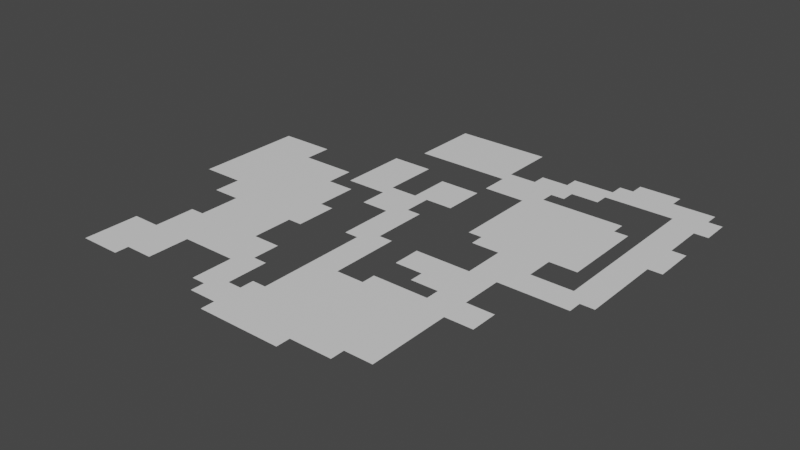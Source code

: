 # Source: Level2.blend  (saved by Blender 3.5.10; exported with 4.5.12 LTS)
import bpy
from mathutils import Matrix  # noqa: F401  (used for matrix-valued properties, if any)

bpy.ops.wm.read_factory_settings(use_empty=True)
scene = bpy.context.scene
scene.name = 'Scene'

# ---- collections
col_collection = bpy.data.collections.new('Collection'); scene.collection.children.link(col_collection)

# ---- materials (node trees are filled in below, after node groups)
mat_basic = bpy.data.materials.new('Basic')
mat_basic.use_transparent_shadow = False
mat_keep = bpy.data.materials.new('Keep')
mat_keep.use_transparent_shadow = False
mat_remove = bpy.data.materials.new('Remove')
mat_remove.use_transparent_shadow = False
mat_start = bpy.data.materials.new('Start')
mat_start.use_transparent_shadow = False
mat_end = bpy.data.materials.new('End')
mat_end.use_transparent_shadow = False

# ---- material node trees
mat_basic.use_nodes = True; mat_basic.node_tree.nodes.clear()
_N = mat_basic.node_tree.nodes; _L = mat_basic.node_tree.links
n0 = _N.new('ShaderNodeBsdfPrincipled'); n0.name = 'Principled BSDF'; n0.location = (10, 300)
n0.distribution = 'GGX'
n0.subsurface_method = 'RANDOM_WALK_SKIN'
n0.inputs[3].default_value = 1.45
n0.inputs[27].default_value = (0.0, 0.0, 0.0, 1.0)
n0.inputs[28].default_value = 1.0
n1 = _N.new('ShaderNodeOutputMaterial'); n1.name = 'Material Output'; n1.location = (300, 300)
_L.new(n0.outputs[0], n1.inputs[0])
n1.is_active_output = True
mat_keep.use_nodes = True; mat_keep.node_tree.nodes.clear()
_N = mat_keep.node_tree.nodes; _L = mat_keep.node_tree.links
n0 = _N.new('ShaderNodeBsdfPrincipled'); n0.name = 'Principled BSDF'; n0.location = (10, 300)
n0.distribution = 'GGX'
n0.subsurface_method = 'RANDOM_WALK_SKIN'
n0.inputs[0].default_value = (0.004895, 0.8, 0.04972, 1.0)
n0.inputs[3].default_value = 1.45
n0.inputs[27].default_value = (0.0, 0.0, 0.0, 1.0)
n0.inputs[28].default_value = 1.0
n1 = _N.new('ShaderNodeOutputMaterial'); n1.name = 'Material Output'; n1.location = (300, 300)
_L.new(n0.outputs[0], n1.inputs[0])
n1.is_active_output = True
mat_remove.use_nodes = True; mat_remove.node_tree.nodes.clear()
_N = mat_remove.node_tree.nodes; _L = mat_remove.node_tree.links
n0 = _N.new('ShaderNodeBsdfPrincipled'); n0.name = 'Principled BSDF'; n0.location = (10, 300)
n0.distribution = 'GGX'
n0.subsurface_method = 'RANDOM_WALK_SKIN'
n0.inputs[0].default_value = (0.8, 0.007689, 0.01312, 1.0)
n0.inputs[3].default_value = 1.45
n0.inputs[27].default_value = (0.0, 0.0, 0.0, 1.0)
n0.inputs[28].default_value = 1.0
n1 = _N.new('ShaderNodeOutputMaterial'); n1.name = 'Material Output'; n1.location = (300, 300)
_L.new(n0.outputs[0], n1.inputs[0])
n1.is_active_output = True
mat_start.use_nodes = True; mat_start.node_tree.nodes.clear()
_N = mat_start.node_tree.nodes; _L = mat_start.node_tree.links
n0 = _N.new('ShaderNodeBsdfPrincipled'); n0.name = 'Principled BSDF'; n0.location = (10, 300)
n0.distribution = 'GGX'
n0.subsurface_method = 'RANDOM_WALK_SKIN'
n0.inputs[0].default_value = (0.7707, 0.01095, 0.8, 1.0)
n0.inputs[3].default_value = 1.45
n0.inputs[27].default_value = (0.0, 0.0, 0.0, 1.0)
n0.inputs[28].default_value = 1.0
n1 = _N.new('ShaderNodeOutputMaterial'); n1.name = 'Material Output'; n1.location = (300, 300)
_L.new(n0.outputs[0], n1.inputs[0])
n1.is_active_output = True
mat_end.use_nodes = True; mat_end.node_tree.nodes.clear()
_N = mat_end.node_tree.nodes; _L = mat_end.node_tree.links
n0 = _N.new('ShaderNodeBsdfPrincipled'); n0.name = 'Principled BSDF'; n0.location = (10, 300)
n0.distribution = 'GGX'
n0.subsurface_method = 'RANDOM_WALK_SKIN'
n0.inputs[0].default_value = (0.8, 0.678, 0.01439, 1.0)
n0.inputs[3].default_value = 1.45
n0.inputs[27].default_value = (0.0, 0.0, 0.0, 1.0)
n0.inputs[28].default_value = 1.0
n1 = _N.new('ShaderNodeOutputMaterial'); n1.name = 'Material Output'; n1.location = (300, 300)
_L.new(n0.outputs[0], n1.inputs[0])
n1.is_active_output = True

# ---- world
world_world = bpy.data.worlds.new('World'); scene.world = world_world
world_world.use_nodes = True; world_world.node_tree.nodes.clear()
_N = world_world.node_tree.nodes; _L = world_world.node_tree.links
n0 = _N.new('ShaderNodeOutputWorld'); n0.name = 'World Output'; n0.location = (300, 300)
n1 = _N.new('ShaderNodeBackground'); n1.name = 'Background'; n1.location = (10, 300)
n1.inputs[0].default_value = (0.05088, 0.05088, 0.05088, 1.0)
_L.new(n1.outputs[0], n0.inputs[0])
n0.is_active_output = True
world_world.color = (0.05088, 0.05088, 0.05088)
world_world.use_sun_shadow = False
world_world.sun_shadow_jitter_overblur = 0.0

# ---- meshes
me_plane = bpy.data.meshes.new('Plane')
me_plane.from_pydata([(-1.0, 0.4375, 0.0), (-1.0, 0.375, 0.0), (-1.0, 0.3125, 0.0), (-1.0, 0.25, 0.0), (-1.0, 0.1875, 0.0), (-1.0, 0.125, 0.0), (-1.0, 0.0625, 0.0), (-1.0, 0.0, 0.0), (-1.0, -0.0625, 0.0), (1.0, 0.375, 0.0), (1.0, 0.4375, 0.0), (1.0, 0.5, 0.0), (1.0, 0.5625, 0.0), (1.0, 0.75, 0.0), (1.0, 0.8125, 0.0), (1.0, 0.875, 0.0), (0.75, 1.0, 0.0), (0.6875, 1.0, 0.0), (0.625, 1.0, 0.0), (0.5625, 1.0, 0.0), (0.0625, 1.0, 0.0), (0.0, 1.0, 0.0), (-0.0625, 1.0, 0.0), (-0.125, 1.0, 0.0), (-0.1875, 1.0, 0.0), (-0.25, 1.0, 0.0), (-0.3125, 1.0, 0.0), (-0.375, 1.0, 0.0), (-0.125, -0.875, 0.0), (-0.0625, -0.875, 0.0), (2.98e-08, -0.875, 0.0), (0.0625, -0.875, 0.0), (0.125, -0.875, 0.0), (0.1875, -0.875, 0.0), (0.25, -0.875, 0.0), (-0.875, -0.8125, 0.0), (-0.8125, -0.8125, 0.0), (-0.75, -0.8125, 0.0), (-0.6875, -0.8125, 0.0), (-0.25, -0.8125, 0.0), (-0.1875, -0.8125, 0.0), (-0.125, -0.8125, 0.0), (-0.0625, -0.8125, 0.0), (-2.98e-08, -0.8125, 0.0), (0.0625, -0.8125, 0.0), (0.125, -0.8125, 0.0), (0.1875, -0.8125, 0.0), (0.25, -0.8125, 0.0), (0.3125, -0.8125, 0.0), (0.375, -0.8125, 0.0), (0.4375, -0.8125, 0.0), (-0.875, -0.75, 0.0), (-0.8125, -0.75, 0.0), (-0.75, -0.75, 0.0), (-0.6875, -0.75, 0.0), (-0.625, -0.75, 0.0), (-0.5625, -0.75, 0.0), (-0.3125, -0.75, 0.0), (-0.25, -0.75, 0.0), (-0.1875, -0.75, 0.0), (-0.125, -0.75, 0.0), (-0.0625, -0.75, 0.0), (0.0, -0.75, 0.0), (0.0625, -0.75, 0.0), (0.125, -0.75, 0.0), (0.1875, -0.75, 0.0), (0.25, -0.75, 0.0), (0.3125, -0.75, 0.0), (0.375, -0.75, 0.0), (0.4375, -0.75, 0.0), (0.5, -0.75, 0.0), (0.5625, -0.75, 0.0), (-0.875, -0.6875, 0.0), (-0.8125, -0.6875, 0.0), (-0.75, -0.6875, 0.0), (-0.6875, -0.6875, 0.0), (-0.625, -0.6875, 0.0), (-0.5625, -0.6875, 0.0), (-0.3125, -0.6875, 0.0), (-0.25, -0.6875, 0.0), (-0.1875, -0.6875, 0.0), (-0.125, -0.6875, 0.0), (-0.0625, -0.6875, 0.0), (2.98e-08, -0.6875, 0.0), (0.0625, -0.6875, 0.0), (0.125, -0.6875, 0.0), (0.1875, -0.6875, 0.0), (0.25, -0.6875, 0.0), (0.3125, -0.6875, 0.0), (0.375, -0.6875, 0.0), (0.4375, -0.6875, 0.0), (0.5, -0.6875, 0.0), (0.5625, -0.6875, 0.0), (-0.875, -0.625, 0.0), (-0.8125, -0.625, 0.0), (-0.75, -0.625, 0.0), (-0.6875, -0.625, 0.0), (-0.625, -0.625, 0.0), (-0.5625, -0.625, 0.0), (-0.3125, -0.625, 0.0), (-0.25, -0.625, 0.0), (-0.1875, -0.625, 0.0), (-0.125, -0.625, 0.0), (-0.0625, -0.625, 0.0), (0.0, -0.625, 0.0), (0.0625, -0.625, 0.0), (0.125, -0.625, 0.0), (0.1875, -0.625, 0.0), (0.25, -0.625, 0.0), (0.3125, -0.625, 0.0), (0.375, -0.625, 0.0), (0.4375, -0.625, 0.0), (0.5, -0.625, 0.0), (0.5625, -0.625, 0.0), (-0.875, -0.5625, 0.0), (-0.8125, -0.5625, 0.0), (-0.75, -0.5625, 0.0), (-0.6875, -0.5625, 0.0), (-0.625, -0.5625, 0.0), (-0.5625, -0.5625, 0.0), (-0.5, -0.5625, 0.0), (-0.4375, -0.5625, 0.0), (-0.375, -0.5625, 0.0), (-0.3125, -0.5625, 0.0), (-0.25, -0.5625, 0.0), (-0.1875, -0.5625, 0.0), (-0.0625, -0.5625, 0.0), (0.0, -0.5625, 0.0), (0.0625, -0.5625, 0.0), (0.125, -0.5625, 0.0), (0.1875, -0.5625, 0.0), (0.25, -0.5625, 0.0), (0.3125, -0.5625, 0.0), (0.375, -0.5625, 0.0), (0.4375, -0.5625, 0.0), (0.5, -0.5625, 0.0), (0.5625, -0.5625, 0.0), (-0.75, -0.5, 0.0), (-0.6875, -0.5, 0.0), (-0.625, -0.5, 0.0), (-0.5625, -0.5, 0.0), (-0.5, -0.5, 0.0), (-0.4375, -0.5, 0.0), (-0.375, -0.5, 0.0), (-0.3125, -0.5, 0.0), (-0.25, -0.5, 0.0), (-0.1875, -0.5, 0.0), (-0.0625, -0.5, 0.0), (2.98e-08, -0.5, 0.0), (0.0625, -0.5, 0.0), (0.125, -0.5, 0.0), (0.1875, -0.5, 0.0), (0.25, -0.5, 0.0), (0.3125, -0.5, 0.0), (0.375, -0.5, 0.0), (0.4375, -0.5, 0.0), (0.5, -0.5, 0.0), (0.5625, -0.5, 0.0), (-0.75, -0.4375, 0.0), (-0.6875, -0.4375, 0.0), (-0.625, -0.4375, 0.0), (-0.5625, -0.4375, 0.0), (-0.5, -0.4375, 0.0), (-0.4375, -0.4375, 0.0), (-0.375, -0.4375, 0.0), (-0.3125, -0.4375, 0.0), (-0.25, -0.4375, 0.0), (-0.0625, -0.4375, 0.0), (0.0, -0.4375, 0.0), (0.0625, -0.4375, 0.0), (0.125, -0.4375, 0.0), (0.1875, -0.4375, 0.0), (0.25, -0.4375, 0.0), (0.3125, -0.4375, 0.0), (0.375, -0.4375, 0.0), (0.4375, -0.4375, 0.0), (0.5, -0.4375, 0.0), (0.5625, -0.4375, 0.0), (-0.75, -0.375, 0.0), (-0.6875, -0.375, 0.0), (-0.625, -0.375, 0.0), (-0.5625, -0.375, 0.0), (-0.5, -0.375, 0.0), (-0.4375, -0.375, 0.0), (-0.375, -0.375, 0.0), (-0.3125, -0.375, 0.0), (-0.25, -0.375, 0.0), (-0.0625, -0.375, 0.0), (0.0, -0.375, 0.0), (0.0625, -0.375, 0.0), (0.125, -0.375, 0.0), (0.1875, -0.375, 0.0), (0.25, -0.375, 0.0), (0.3125, -0.375, 0.0), (0.375, -0.375, 0.0), (0.4375, -0.375, 0.0), (0.5, -0.375, 0.0), (0.5625, -0.375, 0.0), (0.625, -0.375, 0.0), (0.6875, -0.375, 0.0), (-0.6875, -0.3125, 0.0), (-0.625, -0.3125, 0.0), (-0.5625, -0.3125, 0.0), (-0.5, -0.3125, 0.0), (-0.4375, -0.3125, 0.0), (-0.375, -0.3125, 0.0), (-0.0625, -0.3125, 0.0), (0.0, -0.3125, 0.0), (0.0625, -0.3125, 0.0), (0.1875, -0.3125, 0.0), (0.25, -0.3125, 0.0), (0.3125, -0.3125, 0.0), (0.375, -0.3125, 0.0), (0.4375, -0.3125, 0.0), (0.5, -0.3125, 0.0), (0.5625, -0.3125, 0.0), (0.625, -0.3125, 0.0), (0.6875, -0.3125, 0.0), (-0.6875, -0.25, 0.0), (-0.625, -0.25, 0.0), (-0.5625, -0.25, 0.0), (-0.5, -0.25, 0.0), (-0.4375, -0.25, 0.0), (-0.375, -0.25, 0.0), (-0.0625, -0.25, 0.0), (0.0, -0.25, 0.0), (0.0625, -0.25, 0.0), (0.3125, -0.25, 0.0), (0.375, -0.25, 0.0), (0.4375, -0.25, 0.0), (0.5, -0.25, 0.0), (0.5625, -0.25, 0.0), (0.625, -0.25, 0.0), (0.6875, -0.25, 0.0), (-0.8125, -0.1875, 0.0), (-0.75, -0.1875, 0.0), (-0.6875, -0.1875, 0.0), (-0.625, -0.1875, 0.0), (-0.5625, -0.1875, 0.0), (-0.5, -0.1875, 0.0), (-0.4375, -0.1875, 0.0), (-0.375, -0.1875, 0.0), (-0.3125, -0.1875, 0.0), (-0.0625, -0.1875, 0.0), (1.49e-08, -0.1875, 0.0), (0.0625, -0.1875, 0.0), (0.1875, -0.1875, 0.0), (0.25, -0.1875, 0.0), (0.3125, -0.1875, 0.0), (0.375, -0.1875, 0.0), (0.4375, -0.1875, 0.0), (0.5, -0.1875, 0.0), (0.5625, -0.1875, 0.0), (-0.8125, -0.125, 0.0), (-0.75, -0.125, 0.0), (-0.6875, -0.125, 0.0), (-0.625, -0.125, 0.0), (-0.5625, -0.125, 0.0), (-0.5, -0.125, 0.0), (-0.4375, -0.125, 0.0), (-0.375, -0.125, 0.0), (-0.3125, -0.125, 0.0), (-0.125, -0.125, 0.0), (-0.0625, -0.125, 0.0), (0.0, -0.125, 0.0), (0.0625, -0.125, 0.0), (0.1875, -0.125, 0.0), (0.25, -0.125, 0.0), (0.3125, -0.125, 0.0), (0.375, -0.125, 0.0), (0.4375, -0.125, 0.0), (0.5, -0.125, 0.0), (0.5625, -0.125, 0.0), (-0.9375, -0.0625, 0.0), (-0.875, -0.0625, 0.0), (-0.8125, -0.0625, 0.0), (-0.75, -0.0625, 0.0), (-0.6875, -0.0625, 0.0), (-0.625, -0.0625, 0.0), (-0.5625, -0.0625, 0.0), (-0.5, -0.0625, 0.0), (-0.4375, -0.0625, 0.0), (-0.375, -0.0625, 0.0), (-0.3125, -0.0625, 0.0), (-0.125, -0.0625, 0.0), (-0.0625, -0.0625, 0.0), (0.0, -0.0625, 0.0), (0.0625, -0.0625, 0.0), (0.1875, -0.0625, 0.0), (0.25, -0.0625, 0.0), (0.3125, -0.0625, 0.0), (0.375, -0.0625, 0.0), (0.4375, -0.0625, 0.0), (0.5, -0.0625, 0.0), (0.5625, -0.0625, 0.0), (0.625, -0.0625, 0.0), (0.6875, -0.0625, 0.0), (0.75, -0.0625, 0.0), (0.8125, -0.0625, 0.0), (0.875, -0.0625, 0.0), (-0.9375, -2.98e-08, 0.0), (-0.875, 2.98e-08, 0.0), (-0.8125, 7.451e-09, 0.0), (-0.75, -1.49e-08, 0.0), (-0.6875, -1.49e-08, 0.0), (-0.625, 7.451e-09, 0.0), (-0.5625, -1.49e-08, 0.0), (-0.5, -1.49e-08, 0.0), (-0.4375, 2.98e-08, 0.0), (-0.375, -1.49e-08, 0.0), (-0.3125, -1.49e-08, 0.0), (-0.125, -1.49e-08, 0.0), (-0.0625, 2.98e-08, 0.0), (2.98e-08, -2.98e-08, 0.0), (0.4375, -2.98e-08, 0.0), (0.5, -2.98e-08, 0.0), (0.5625, 0.0, 0.0), (0.625, -2.98e-08, 0.0), (0.6875, -2.98e-08, 0.0), (0.75, -2.98e-08, 0.0), (0.8125, 0.0, 0.0), (0.875, -2.98e-08, 0.0), (0.9375, 0.0, 0.0), (-0.9375, 0.0625, 0.0), (-0.875, 0.0625, 0.0), (-0.8125, 0.0625, 0.0), (-0.75, 0.0625, 0.0), (-0.6875, 0.0625, 0.0), (-0.625, 0.0625, 0.0), (-0.5625, 0.0625, 0.0), (-0.5, 0.0625, 0.0), (-0.4375, 0.0625, 0.0), (-0.375, 0.0625, 0.0), (-0.125, 0.0625, 0.0), (-0.0625, 0.0625, 0.0), (0.0, 0.0625, 0.0), (0.4375, 0.0625, 0.0), (0.5, 0.0625, 0.0), (0.5625, 0.0625, 0.0), (0.625, 0.0625, 0.0), (0.6875, 0.0625, 0.0), (0.75, 0.0625, 0.0), (0.8125, 0.0625, 0.0), (0.875, 0.0625, 0.0), (0.9375, 0.0625, 0.0), (-0.9375, 0.125, 0.0), (-0.875, 0.125, 0.0), (-0.8125, 0.125, 0.0), (-0.75, 0.125, 0.0), (-0.6875, 0.125, 0.0), (-0.625, 0.125, 0.0), (-0.5625, 0.125, 0.0), (-0.5, 0.125, 0.0), (-0.4375, 0.125, 0.0), (-0.375, 0.125, 0.0), (-0.25, 0.125, 0.0), (-0.1875, 0.125, 0.0), (-0.125, 0.125, 0.0), (-0.0625, 0.125, 0.0), (0.0, 0.125, 0.0), (0.3125, 0.125, 0.0), (0.375, 0.125, 0.0), (0.4375, 0.125, 0.0), (0.5, 0.125, 0.0), (0.5625, 0.125, 0.0), (0.625, 0.125, 0.0), (0.8125, 0.125, 0.0), (0.875, 0.125, 0.0), (0.9375, 0.125, 0.0), (-0.9375, 0.1875, 0.0), (-0.875, 0.1875, 0.0), (-0.8125, 0.1875, 0.0), (-0.75, 0.1875, 0.0), (-0.6875, 0.1875, 0.0), (-0.625, 0.1875, 0.0), (-0.5625, 0.1875, 0.0), (-0.5, 0.1875, 0.0), (-0.4375, 0.1875, 0.0), (-0.375, 0.1875, 0.0), (-0.25, 0.1875, 0.0), (-0.1875, 0.1875, 0.0), (-0.125, 0.1875, 0.0), (-0.0625, 0.1875, 0.0), (-2.98e-08, 0.1875, 0.0), (0.25, 0.1875, 0.0), (0.3125, 0.1875, 0.0), (0.375, 0.1875, 0.0), (0.4375, 0.1875, 0.0), (0.5, 0.1875, 0.0), (0.5625, 0.1875, 0.0), (0.625, 0.1875, 0.0), (0.6875, 0.1875, 0.0), (0.75, 0.1875, 0.0), (0.8125, 0.1875, 0.0), (0.875, 0.1875, 0.0), (0.9375, 0.1875, 0.0), (-0.9375, 0.25, 0.0), (-0.875, 0.25, 0.0), (-0.8125, 0.25, 0.0), (-0.75, 0.25, 0.0), (-0.6875, 0.25, 0.0), (-0.625, 0.25, 0.0), (-0.5625, 0.25, 0.0), (-0.5, 0.25, 0.0), (-0.4375, 0.25, 0.0), (-0.375, 0.25, 0.0), (-0.3125, 0.25, 0.0), (-0.25, 0.25, 0.0), (-0.1875, 0.25, 0.0), (-0.125, 0.25, 0.0), (-0.0625, 0.25, 0.0), (0.25, 0.25, 0.0), (0.3125, 0.25, 0.0), (0.375, 0.25, 0.0), (0.4375, 0.25, 0.0), (0.5, 0.25, 0.0), (0.5625, 0.25, 0.0), (0.625, 0.25, 0.0), (0.6875, 0.25, 0.0), (0.75, 0.25, 0.0), (0.8125, 0.25, 0.0), (0.875, 0.25, 0.0), (0.9375, 0.25, 0.0), (-0.9375, 0.3125, 0.0), (-0.875, 0.3125, 0.0), (-0.8125, 0.3125, 0.0), (-0.75, 0.3125, 0.0), (-0.6875, 0.3125, 0.0), (-0.625, 0.3125, 0.0), (-0.5625, 0.3125, 0.0), (-0.5, 0.3125, 0.0), (-0.4375, 0.3125, 0.0), (-0.375, 0.3125, 0.0), (-0.3125, 0.3125, 0.0), (-0.25, 0.3125, 0.0), (-0.1875, 0.3125, 0.0), (-0.125, 0.3125, 0.0), (-0.0625, 0.3125, 0.0), (0.0, 0.3125, 0.0), (0.0625, 0.3125, 0.0), (0.25, 0.3125, 0.0), (0.3125, 0.3125, 0.0), (0.375, 0.3125, 0.0), (0.4375, 0.3125, 0.0), (0.5, 0.3125, 0.0), (0.5625, 0.3125, 0.0), (0.625, 0.3125, 0.0), (0.6875, 0.3125, 0.0), (0.75, 0.3125, 0.0), (0.8125, 0.3125, 0.0), (0.875, 0.3125, 0.0), (0.9375, 0.3125, 0.0), (-0.9375, 0.375, 0.0), (-0.875, 0.375, 0.0), (-0.8125, 0.375, 0.0), (-0.75, 0.375, 0.0), (-0.4375, 0.375, 0.0), (-0.375, 0.375, 0.0), (-0.3125, 0.375, 0.0), (-0.25, 0.375, 0.0), (-0.125, 0.375, 0.0), (-0.0625, 0.375, 0.0), (-2.98e-08, 0.375, 0.0), (0.0625, 0.375, 0.0), (0.25, 0.375, 0.0), (0.3125, 0.375, 0.0), (0.375, 0.375, 0.0), (0.4375, 0.375, 0.0), (0.5, 0.375, 0.0), (0.5625, 0.375, 0.0), (0.625, 0.375, 0.0), (0.6875, 0.375, 0.0), (0.75, 0.375, 0.0), (0.8125, 0.375, 0.0), (0.875, 0.375, 0.0), (0.9375, 0.375, 0.0), (-0.9375, 0.4375, 0.0), (-0.875, 0.4375, 0.0), (-0.8125, 0.4375, 0.0), (-0.75, 0.4375, 0.0), (-0.4375, 0.4375, 0.0), (-0.375, 0.4375, 0.0), (-0.3125, 0.4375, 0.0), (-0.25, 0.4375, 0.0), (-0.125, 0.4375, 0.0), (-0.0625, 0.4375, 0.0), (2.98e-08, 0.4375, 0.0), (0.0625, 0.4375, 0.0), (0.25, 0.4375, 0.0), (0.3125, 0.4375, 0.0), (0.375, 0.4375, 0.0), (0.4375, 0.4375, 0.0), (0.5, 0.4375, 0.0), (0.5625, 0.4375, 0.0), (0.625, 0.4375, 0.0), (0.6875, 0.4375, 0.0), (0.75, 0.4375, 0.0), (0.8125, 0.4375, 0.0), (0.875, 0.4375, 0.0), (0.9375, 0.4375, 0.0), (-0.4375, 0.5, 0.0), (-0.375, 0.5, 0.0), (-0.3125, 0.5, 0.0), (-0.25, 0.5, 0.0), (-0.125, 0.5, 0.0), (-0.0625, 0.5, 0.0), (0.0, 0.5, 0.0), (0.0625, 0.5, 0.0), (0.25, 0.5, 0.0), (0.3125, 0.5, 0.0), (0.375, 0.5, 0.0), (0.4375, 0.5, 0.0), (0.5, 0.5, 0.0), (0.5625, 0.5, 0.0), (0.625, 0.5, 0.0), (0.6875, 0.5, 0.0), (0.75, 0.5, 0.0), (0.8125, 0.5, 0.0), (0.875, 0.5, 0.0), (0.9375, 0.5, 0.0), (-0.4375, 0.5625, 0.0), (-0.375, 0.5625, 0.0), (-0.3125, 0.5625, 0.0), (-0.25, 0.5625, 0.0), (0.0625, 0.5625, 0.0), (0.125, 0.5625, 0.0), (0.1875, 0.5625, 0.0), (0.25, 0.5625, 0.0), (0.3125, 0.5625, 0.0), (0.375, 0.5625, 0.0), (0.4375, 0.5625, 0.0), (0.5, 0.5625, 0.0), (0.5625, 0.5625, 0.0), (0.625, 0.5625, 0.0), (0.6875, 0.5625, 0.0), (0.75, 0.5625, 0.0), (0.8125, 0.5625, 0.0), (0.875, 0.5625, 0.0), (0.9375, 0.5625, 0.0), (0.0625, 0.625, 0.0), (0.125, 0.625, 0.0), (0.1875, 0.625, 0.0), (0.25, 0.625, 0.0), (0.3125, 0.625, 0.0), (0.375, 0.625, 0.0), (0.4375, 0.625, 0.0), (0.5, 0.625, 0.0), (0.5625, 0.625, 0.0), (0.625, 0.625, 0.0), (0.6875, 0.625, 0.0), (0.8125, 0.625, 0.0), (0.875, 0.625, 0.0), (0.9375, 0.625, 0.0), (-0.375, 0.6875, 0.0), (-0.3125, 0.6875, 0.0), (-0.25, 0.6875, 0.0), (-0.1875, 0.6875, 0.0), (-0.125, 0.6875, 0.0), (-0.0625, 0.6875, 0.0), (0.0, 0.6875, 0.0), (0.0625, 0.6875, 0.0), (0.125, 0.6875, 0.0), (0.1875, 0.6875, 0.0), (0.25, 0.6875, 0.0), (0.3125, 0.6875, 0.0), (0.375, 0.6875, 0.0), (0.8125, 0.6875, 0.0), (0.875, 0.6875, 0.0), (0.9375, 0.6875, 0.0), (-0.375, 0.75, 0.0), (-0.3125, 0.75, 0.0), (-0.25, 0.75, 0.0), (-0.1875, 0.75, 0.0), (-0.125, 0.75, 0.0), (-0.0625, 0.75, 0.0), (0.0, 0.75, 0.0), (0.0625, 0.75, 0.0), (0.125, 0.75, 0.0), (0.1875, 0.75, 0.0), (0.25, 0.75, 0.0), (0.3125, 0.75, 0.0), (0.375, 0.75, 0.0), (0.4375, 0.75, 0.0), (0.5, 0.75, 0.0), (0.8125, 0.75, 0.0), (0.875, 0.75, 0.0), (0.9375, 0.75, 0.0), (-0.375, 0.8125, 0.0), (-0.3125, 0.8125, 0.0), (-0.25, 0.8125, 0.0), (-0.1875, 0.8125, 0.0), (-0.125, 0.8125, 0.0), (-0.0625, 0.8125, 0.0), (-2.98e-08, 0.8125, 0.0), (0.0625, 0.8125, 0.0), (0.1875, 0.8125, 0.0), (0.25, 0.8125, 0.0), (0.3125, 0.8125, 0.0), (0.375, 0.8125, 0.0), (0.4375, 0.8125, 0.0), (0.5, 0.8125, 0.0), (0.5625, 0.8125, 0.0), (0.625, 0.8125, 0.0), (0.6875, 0.8125, 0.0), (0.75, 0.8125, 0.0), (0.8125, 0.8125, 0.0), (0.875, 0.8125, 0.0), (0.9375, 0.8125, 0.0), (-0.375, 0.875, 0.0), (-0.3125, 0.875, 0.0), (-0.25, 0.875, 0.0), (-0.1875, 0.875, 0.0), (-0.125, 0.875, 0.0), (-0.0625, 0.875, 0.0), (0.0, 0.875, 0.0), (0.0625, 0.875, 0.0), (0.3125, 0.875, 0.0), (0.375, 0.875, 0.0), (0.4375, 0.875, 0.0), (0.5, 0.875, 0.0), (0.5625, 0.875, 0.0), (0.625, 0.875, 0.0), (0.6875, 0.875, 0.0), (0.75, 0.875, 0.0), (0.8125, 0.875, 0.0), (0.875, 0.875, 0.0), (0.9375, 0.875, 0.0), (-0.375, 0.9375, 0.0), (-0.3125, 0.9375, 0.0), (-0.25, 0.9375, 0.0), (-0.1875, 0.9375, 0.0), (-0.125, 0.9375, 0.0), (-0.0625, 0.9375, 0.0), (-2.98e-08, 0.9375, 0.0), (0.0625, 0.9375, 0.0), (0.5, 0.9375, 0.0), (0.5625, 0.9375, 0.0), (0.625, 0.9375, 0.0), (0.6875, 0.9375, 0.0), (0.75, 0.9375, 0.0), (0.8125, 0.9375, 0.0), (0.875, 0.9375, 0.0), (0.9375, 0.9375, 0.0)], [], [(28, 29, 42, 41), (29, 30, 43, 42), (30, 31, 44, 43), (31, 32, 45, 44), (32, 33, 46, 45), (33, 34, 47, 46), (35, 36, 52, 51), (36, 37, 53, 52), (37, 38, 54, 53), (39, 40, 59, 58), (40, 41, 60, 59), (41, 42, 61, 60), (42, 43, 62, 61), (43, 44, 63, 62), (44, 45, 64, 63), (45, 46, 65, 64), (46, 47, 66, 65), (47, 48, 67, 66), (48, 49, 68, 67), (49, 50, 69, 68), (51, 52, 73, 72), (52, 53, 74, 73), (53, 54, 75, 74), (54, 55, 76, 75), (55, 56, 77, 76), (57, 58, 79, 78), (58, 59, 80, 79), (59, 60, 81, 80), (60, 61, 82, 81), (61, 62, 83, 82), (62, 63, 84, 83), (63, 64, 85, 84), (64, 65, 86, 85), (65, 66, 87, 86), (66, 67, 88, 87), (67, 68, 89, 88), (68, 69, 90, 89), (69, 70, 91, 90), (70, 71, 92, 91), (72, 73, 94, 93), (73, 74, 95, 94), (74, 75, 96, 95), (75, 76, 97, 96), (76, 77, 98, 97), (78, 79, 100, 99), (79, 80, 101, 100), (81, 82, 103, 102), (82, 83, 104, 103), (83, 84, 105, 104), (84, 85, 106, 105), (85, 86, 107, 106), (86, 87, 108, 107), (87, 88, 109, 108), (88, 89, 110, 109), (89, 90, 111, 110), (90, 91, 112, 111), (91, 92, 113, 112), (93, 94, 115, 114), (94, 95, 116, 115), (95, 96, 117, 116), (96, 97, 118, 117), (97, 98, 119, 118), (99, 100, 124, 123), (100, 101, 125, 124), (103, 104, 127, 126), (104, 105, 128, 127), (105, 106, 129, 128), (106, 107, 130, 129), (107, 108, 131, 130), (108, 109, 132, 131), (109, 110, 133, 132), (110, 111, 134, 133), (111, 112, 135, 134), (112, 113, 136, 135), (116, 117, 138, 137), (117, 118, 139, 138), (118, 119, 140, 139), (119, 120, 141, 140), (120, 121, 142, 141), (121, 122, 143, 142), (122, 123, 144, 143), (123, 124, 145, 144), (124, 125, 146, 145), (126, 127, 148, 147), (127, 128, 149, 148), (128, 129, 150, 149), (129, 130, 151, 150), (130, 131, 152, 151), (131, 132, 153, 152), (132, 133, 154, 153), (133, 134, 155, 154), (134, 135, 156, 155), (135, 136, 157, 156), (137, 138, 159, 158), (138, 139, 160, 159), (139, 140, 161, 160), (140, 141, 162, 161), (141, 142, 163, 162), (142, 143, 164, 163), (143, 144, 165, 164), (144, 145, 166, 165), (147, 148, 168, 167), (148, 149, 169, 168), (149, 150, 170, 169), (150, 151, 171, 170), (151, 152, 172, 171), (152, 153, 173, 172), (153, 154, 174, 173), (154, 155, 175, 174), (155, 156, 176, 175), (156, 157, 177, 176), (158, 159, 179, 178), (159, 160, 180, 179), (160, 161, 181, 180), (161, 162, 182, 181), (162, 163, 183, 182), (163, 164, 184, 183), (164, 165, 185, 184), (165, 166, 186, 185), (167, 168, 188, 187), (168, 169, 189, 188), (169, 170, 190, 189), (170, 171, 191, 190), (171, 172, 192, 191), (172, 173, 193, 192), (173, 174, 194, 193), (174, 175, 195, 194), (175, 176, 196, 195), (176, 177, 197, 196), (179, 180, 201, 200), (180, 181, 202, 201), (181, 182, 203, 202), (182, 183, 204, 203), (183, 184, 205, 204), (187, 188, 207, 206), (188, 189, 208, 207), (191, 192, 210, 209), (192, 193, 211, 210), (193, 194, 212, 211), (194, 195, 213, 212), (195, 196, 214, 213), (196, 197, 215, 214), (197, 198, 216, 215), (198, 199, 217, 216), (200, 201, 219, 218), (201, 202, 220, 219), (202, 203, 221, 220), (203, 204, 222, 221), (204, 205, 223, 222), (206, 207, 225, 224), (207, 208, 226, 225), (213, 214, 230, 229), (214, 215, 231, 230), (215, 216, 232, 231), (216, 217, 233, 232), (218, 219, 237, 236), (219, 220, 238, 237), (220, 221, 239, 238), (221, 222, 240, 239), (222, 223, 241, 240), (224, 225, 244, 243), (225, 226, 245, 244), (227, 228, 249, 248), (228, 229, 250, 249), (229, 230, 251, 250), (230, 231, 252, 251), (234, 235, 254, 253), (235, 236, 255, 254), (236, 237, 256, 255), (237, 238, 257, 256), (238, 239, 258, 257), (239, 240, 259, 258), (240, 241, 260, 259), (241, 242, 261, 260), (243, 244, 264, 263), (244, 245, 265, 264), (246, 247, 267, 266), (247, 248, 268, 267), (248, 249, 269, 268), (249, 250, 270, 269), (250, 251, 271, 270), (251, 252, 272, 271), (253, 254, 276, 275), (254, 255, 277, 276), (255, 256, 278, 277), (256, 257, 279, 278), (257, 258, 280, 279), (258, 259, 281, 280), (259, 260, 282, 281), (260, 261, 283, 282), (262, 263, 285, 284), (263, 264, 286, 285), (264, 265, 287, 286), (266, 267, 289, 288), (267, 268, 290, 289), (268, 269, 291, 290), (269, 270, 292, 291), (270, 271, 293, 292), (271, 272, 294, 293), (273, 274, 301, 300), (274, 275, 302, 301), (275, 276, 303, 302), (276, 277, 304, 303), (277, 278, 305, 304), (278, 279, 306, 305), (279, 280, 307, 306), (280, 281, 308, 307), (281, 282, 309, 308), (282, 283, 310, 309), (284, 285, 312, 311), (285, 286, 313, 312), (292, 293, 315, 314), (293, 294, 316, 315), (294, 295, 317, 316), (295, 296, 318, 317), (296, 297, 319, 318), (297, 298, 320, 319), (298, 299, 321, 320), (300, 301, 324, 323), (301, 302, 325, 324), (302, 303, 326, 325), (303, 304, 327, 326), (304, 305, 328, 327), (305, 306, 329, 328), (306, 307, 330, 329), (307, 308, 331, 330), (308, 309, 332, 331), (311, 312, 334, 333), (312, 313, 335, 334), (314, 315, 337, 336), (315, 316, 338, 337), (316, 317, 339, 338), (317, 318, 340, 339), (318, 319, 341, 340), (319, 320, 342, 341), (320, 321, 343, 342), (321, 322, 344, 343), (323, 324, 346, 345), (324, 325, 347, 346), (325, 326, 348, 347), (326, 327, 349, 348), (327, 328, 350, 349), (328, 329, 351, 350), (329, 330, 352, 351), (330, 331, 353, 352), (331, 332, 354, 353), (333, 334, 358, 357), (334, 335, 359, 358), (336, 337, 363, 362), (337, 338, 364, 363), (338, 339, 365, 364), (342, 343, 367, 366), (343, 344, 368, 367), (345, 346, 370, 369), (346, 347, 371, 370), (347, 348, 372, 371), (348, 349, 373, 372), (349, 350, 374, 373), (350, 351, 375, 374), (351, 352, 376, 375), (352, 353, 377, 376), (353, 354, 378, 377), (355, 356, 380, 379), (356, 357, 381, 380), (357, 358, 382, 381), (358, 359, 383, 382), (360, 361, 386, 385), (361, 362, 387, 386), (362, 363, 388, 387), (363, 364, 389, 388), (364, 365, 390, 389), (366, 367, 394, 393), (367, 368, 395, 394), (369, 370, 397, 396), (370, 371, 398, 397), (371, 372, 399, 398), (372, 373, 400, 399), (373, 374, 401, 400), (374, 375, 402, 401), (375, 376, 403, 402), (379, 380, 408, 407), (380, 381, 409, 408), (381, 382, 410, 409), (384, 385, 412, 411), (385, 386, 413, 412), (386, 387, 414, 413), (387, 388, 415, 414), (388, 389, 416, 415), (389, 390, 417, 416), (390, 391, 418, 417), (391, 392, 419, 418), (393, 394, 421, 420), (394, 395, 422, 421), (396, 397, 424, 423), (397, 398, 425, 424), (398, 399, 426, 425), (399, 400, 427, 426), (400, 401, 428, 427), (401, 402, 429, 428), (402, 403, 430, 429), (404, 405, 432, 431), (405, 406, 433, 432), (406, 407, 434, 433), (407, 408, 435, 434), (408, 409, 436, 435), (409, 410, 437, 436), (411, 412, 441, 440), (412, 413, 442, 441), (413, 414, 443, 442), (414, 415, 444, 443), (415, 416, 445, 444), (416, 417, 446, 445), (417, 418, 447, 446), (418, 419, 448, 447), (420, 421, 450, 449), (421, 422, 451, 450), (423, 424, 453, 452), (424, 425, 454, 453), (425, 426, 455, 454), (431, 432, 457, 456), (432, 433, 458, 457), (433, 434, 459, 458), (436, 437, 461, 460), (437, 438, 462, 461), (438, 439, 463, 462), (440, 441, 465, 464), (441, 442, 466, 465), (442, 443, 467, 466), (443, 444, 468, 467), (444, 445, 469, 468), (445, 446, 470, 469), (446, 447, 471, 470), (447, 448, 472, 471), (449, 450, 474, 473), (450, 451, 475, 474), (452, 453, 477, 476), (453, 454, 478, 477), (454, 455, 479, 478), (456, 457, 481, 480), (457, 458, 482, 481), (458, 459, 483, 482), (460, 461, 485, 484), (461, 462, 486, 485), (462, 463, 487, 486), (464, 465, 489, 488), (465, 466, 490, 489), (466, 467, 491, 490), (467, 468, 492, 491), (468, 469, 493, 492), (469, 470, 494, 493), (470, 471, 495, 494), (471, 472, 496, 495), (473, 474, 498, 497), (474, 475, 499, 498), (480, 481, 501, 500), (481, 482, 502, 501), (482, 483, 503, 502), (484, 485, 505, 504), (485, 486, 506, 505), (486, 487, 507, 506), (488, 489, 509, 508), (489, 490, 510, 509), (490, 491, 511, 510), (491, 492, 512, 511), (492, 493, 513, 512), (493, 494, 514, 513), (494, 495, 515, 514), (495, 496, 516, 515), (497, 498, 518, 517), (498, 499, 519, 518), (500, 501, 521, 520), (501, 502, 522, 521), (502, 503, 523, 522), (508, 509, 528, 527), (509, 510, 529, 528), (510, 511, 530, 529), (511, 512, 531, 530), (512, 513, 532, 531), (513, 514, 533, 532), (514, 515, 534, 533), (515, 516, 535, 534), (517, 518, 537, 536), (518, 519, 538, 537), (524, 525, 540, 539), (525, 526, 541, 540), (526, 527, 542, 541), (527, 528, 543, 542), (528, 529, 544, 543), (529, 530, 545, 544), (530, 531, 546, 545), (531, 532, 547, 546), (532, 533, 548, 547), (533, 534, 549, 548), (536, 537, 551, 550), (537, 538, 552, 551), (539, 540, 561, 560), (540, 541, 562, 561), (541, 542, 563, 562), (542, 543, 564, 563), (550, 551, 567, 566), (551, 552, 568, 567), (553, 554, 570, 569), (554, 555, 571, 570), (555, 556, 572, 571), (556, 557, 573, 572), (557, 558, 574, 573), (558, 559, 575, 574), (559, 560, 576, 575), (560, 561, 577, 576), (561, 562, 578, 577), (562, 563, 579, 578), (563, 564, 580, 579), (564, 565, 581, 580), (566, 567, 585, 584), (567, 568, 586, 585), (569, 570, 588, 587), (570, 571, 589, 588), (571, 572, 590, 589), (572, 573, 591, 590), (573, 574, 592, 591), (574, 575, 593, 592), (575, 576, 594, 593), (578, 579, 596, 595), (579, 580, 597, 596), (580, 581, 598, 597), (581, 582, 599, 598), (582, 583, 600, 599), (584, 585, 606, 605), (585, 586, 607, 606), (587, 588, 609, 608), (588, 589, 610, 609), (589, 590, 611, 610), (590, 591, 612, 611), (591, 592, 613, 612), (592, 593, 614, 613), (593, 594, 615, 614), (597, 598, 617, 616), (598, 599, 618, 617), (599, 600, 619, 618), (600, 601, 620, 619), (601, 602, 621, 620), (602, 603, 622, 621), (603, 604, 623, 622), (604, 605, 624, 623), (605, 606, 625, 624), (606, 607, 626, 625), (608, 609, 628, 627), (609, 610, 629, 628), (610, 611, 630, 629), (611, 612, 631, 630), (612, 613, 632, 631), (613, 614, 633, 632), (614, 615, 634, 633), (619, 620, 636, 635), (620, 621, 637, 636), (621, 622, 638, 637), (622, 623, 639, 638), (623, 624, 640, 639), (624, 625, 641, 640), (625, 626, 642, 641), (475, 9, 10, 499), (499, 10, 11, 519), (519, 11, 12, 538), (586, 13, 14, 607), (607, 14, 15, 626), (638, 639, 16, 17), (637, 638, 17, 18), (636, 637, 18, 19), (633, 634, 20, 21), (632, 633, 21, 22), (631, 632, 22, 23), (630, 631, 23, 24), (629, 630, 24, 25), (628, 629, 25, 26), (627, 628, 26, 27), (1, 452, 476, 0), (2, 423, 452, 1), (3, 396, 423, 2), (4, 369, 396, 3), (5, 345, 369, 4), (6, 323, 345, 5), (7, 300, 323, 6), (8, 273, 300, 7)])
_uv = me_plane.uv_layers.new(name='UVMap')
_uv.uv.foreach_set('vector', [0.4375, 0.0625, 0.4688, 0.0625, 0.4688, 0.09375, 0.4375, 0.09375, 0.4688, 0.0625, 0.5, 0.0625, 0.5, 0.09375, 0.4688, 0.09375, 0.5, 0.0625, 0.5313, 0.0625, 0.5313, 0.09375, 0.5, 0.09375, 0.5313, 0.0625, 0.5625, 0.0625, 0.5625, 0.09375, 0.5313, 0.09375, 0.5625, 0.0625, 0.5938, 0.0625, 0.5938, 0.09375, 0.5625, 0.09375, 0.5938, 0.0625, 0.625, 0.0625, 0.625, 0.09375, 0.5938, 0.09375, 0.0625, 0.09375, 0.09375, 0.09375, 0.09375, 0.125, 0.0625, 0.125, 0.09375, 0.09375, 0.125, 0.09375, 0.125, 0.125, 0.09375, 0.125, 0.125, 0.09375, 0.1563, 0.09375, 0.1563, 0.125, 0.125, 0.125, 0.375, 0.09375, 0.4062, 0.09375, 0.4063, 0.125, 0.375, 0.125, 0.4062, 0.09375, 0.4375, 0.09375, 0.4375, 0.125, 0.4063, 0.125, 0.4375, 0.09375, 0.4688, 0.09375, 0.4688, 0.125, 0.4375, 0.125, 0.4688, 0.09375, 0.5, 0.09375, 0.5, 0.125, 0.4688, 0.125, 0.5, 0.09375, 0.5313, 0.09375, 0.5313, 0.125, 0.5, 0.125, 0.5313, 0.09375, 0.5625, 0.09375, 0.5625, 0.125, 0.5313, 0.125, 0.5625, 0.09375, 0.5938, 0.09375, 0.5938, 0.125, 0.5625, 0.125, 0.5938, 0.09375, 0.625, 0.09375, 0.625, 0.125, 0.5938, 0.125, 0.625, 0.09375, 0.6562, 0.09375, 0.6563, 0.125, 0.625, 0.125, 0.6562, 0.09375, 0.6875, 0.09375, 0.6875, 0.125, 0.6563, 0.125, 0.6875, 0.09375, 0.7188, 0.09375, 0.7188, 0.125, 0.6875, 0.125, 0.0625, 0.125, 0.09375, 0.125, 0.09375, 0.1563, 0.0625, 0.1563, 0.09375, 0.125, 0.125, 0.125, 0.125, 0.1563, 0.09375, 0.1563, 0.125, 0.125, 0.1563, 0.125, 0.1563, 0.1563, 0.125, 0.1563, 0.1563, 0.125, 0.1875, 0.125, 0.1875, 0.1563, 0.1563, 0.1563, 0.1875, 0.125, 0.2188, 0.125, 0.2188, 0.1563, 0.1875, 0.1563, 0.3438, 0.125, 0.375, 0.125, 0.375, 0.1563, 0.3438, 0.1563, 0.375, 0.125, 0.4063, 0.125, 0.4063, 0.1563, 0.375, 0.1563, 0.4063, 0.125, 0.4375, 0.125, 0.4375, 0.1563, 0.4063, 0.1563, 0.4375, 0.125, 0.4688, 0.125, 0.4688, 0.1563, 0.4375, 0.1563, 0.4688, 0.125, 0.5, 0.125, 0.5, 0.1563, 0.4688, 0.1563, 0.5, 0.125, 0.5313, 0.125, 0.5312, 0.1563, 0.5, 0.1563, 0.5313, 0.125, 0.5625, 0.125, 0.5625, 0.1563, 0.5312, 0.1563, 0.5625, 0.125, 0.5938, 0.125, 0.5938, 0.1563, 0.5625, 0.1563, 0.5938, 0.125, 0.625, 0.125, 0.625, 0.1563, 0.5938, 0.1563, 0.625, 0.125, 0.6563, 0.125, 0.6563, 0.1563, 0.625, 0.1563, 0.6563, 0.125, 0.6875, 0.125, 0.6875, 0.1563, 0.6563, 0.1563, 0.6875, 0.125, 0.7188, 0.125, 0.7188, 0.1563, 0.6875, 0.1563, 0.7188, 0.125, 0.75, 0.125, 0.75, 0.1563, 0.7188, 0.1563, 0.75, 0.125, 0.7813, 0.125, 0.7812, 0.1563, 0.75, 0.1563, 0.0625, 0.1563, 0.09375, 0.1563, 0.09375, 0.1875, 0.0625, 0.1875, 0.09375, 0.1563, 0.125, 0.1563, 0.125, 0.1875, 0.09375, 0.1875, 0.125, 0.1563, 0.1563, 0.1563, 0.1563, 0.1875, 0.125, 0.1875, 0.1563, 0.1563, 0.1875, 0.1563, 0.1875, 0.1875, 0.1563, 0.1875, 0.1875, 0.1563, 0.2188, 0.1563, 0.2188, 0.1875, 0.1875, 0.1875, 0.3438, 0.1563, 0.375, 0.1563, 0.375, 0.1875, 0.3438, 0.1875, 0.375, 0.1563, 0.4063, 0.1563, 0.4062, 0.1875, 0.375, 0.1875, 0.4375, 0.1563, 0.4688, 0.1563, 0.4688, 0.1875, 0.4375, 0.1875, 0.4688, 0.1563, 0.5, 0.1563, 0.5, 0.1875, 0.4688, 0.1875, 0.5, 0.1563, 0.5312, 0.1563, 0.5313, 0.1875, 0.5, 0.1875, 0.5312, 0.1563, 0.5625, 0.1563, 0.5625, 0.1875, 0.5313, 0.1875, 0.5625, 0.1563, 0.5938, 0.1563, 0.5938, 0.1875, 0.5625, 0.1875, 0.5938, 0.1563, 0.625, 0.1563, 0.625, 0.1875, 0.5938, 0.1875, 0.625, 0.1563, 0.6563, 0.1563, 0.6562, 0.1875, 0.625, 0.1875, 0.6563, 0.1563, 0.6875, 0.1563, 0.6875, 0.1875, 0.6562, 0.1875, 0.6875, 0.1563, 0.7188, 0.1563, 0.7188, 0.1875, 0.6875, 0.1875, 0.7188, 0.1563, 0.75, 0.1563, 0.75, 0.1875, 0.7188, 0.1875, 0.75, 0.1563, 0.7812, 0.1563, 0.7813, 0.1875, 0.75, 0.1875, 0.0625, 0.1875, 0.09375, 0.1875, 0.09375, 0.2188, 0.0625, 0.2188, 0.09375, 0.1875, 0.125, 0.1875, 0.125, 0.2188, 0.09375, 0.2188, 0.125, 0.1875, 0.1563, 0.1875, 0.1563, 0.2188, 0.125, 0.2188, 0.1563, 0.1875, 0.1875, 0.1875, 0.1875, 0.2188, 0.1563, 0.2188, 0.1875, 0.1875, 0.2188, 0.1875, 0.2188, 0.2188, 0.1875, 0.2188, 0.3438, 0.1875, 0.375, 0.1875, 0.375, 0.2188, 0.3438, 0.2188, 0.375, 0.1875, 0.4062, 0.1875, 0.4063, 0.2188, 0.375, 0.2188, 0.4688, 0.1875, 0.5, 0.1875, 0.5, 0.2188, 0.4688, 0.2188, 0.5, 0.1875, 0.5313, 0.1875, 0.5312, 0.2188, 0.5, 0.2188, 0.5313, 0.1875, 0.5625, 0.1875, 0.5625, 0.2188, 0.5312, 0.2188, 0.5625, 0.1875, 0.5938, 0.1875, 0.5938, 0.2188, 0.5625, 0.2188, 0.5938, 0.1875, 0.625, 0.1875, 0.625, 0.2188, 0.5938, 0.2188, 0.625, 0.1875, 0.6562, 0.1875, 0.6563, 0.2188, 0.625, 0.2188, 0.6562, 0.1875, 0.6875, 0.1875, 0.6875, 0.2188, 0.6563, 0.2188, 0.6875, 0.1875, 0.7188, 0.1875, 0.7188, 0.2188, 0.6875, 0.2188, 0.7188, 0.1875, 0.75, 0.1875, 0.75, 0.2188, 0.7188, 0.2188, 0.75, 0.1875, 0.7813, 0.1875, 0.7812, 0.2188, 0.75, 0.2188, 0.125, 0.2188, 0.1563, 0.2188, 0.1563, 0.25, 0.125, 0.25, 0.1563, 0.2188, 0.1875, 0.2188, 0.1875, 0.25, 0.1563, 0.25, 0.1875, 0.2188, 0.2188, 0.2188, 0.2188, 0.25, 0.1875, 0.25, 0.2188, 0.2188, 0.25, 0.2188, 0.25, 0.25, 0.2188, 0.25, 0.25, 0.2188, 0.2812, 0.2188, 0.2812, 0.25, 0.25, 0.25, 0.2812, 0.2188, 0.3125, 0.2188, 0.3125, 0.25, 0.2812, 0.25, 0.3125, 0.2188, 0.3438, 0.2188, 0.3438, 0.25, 0.3125, 0.25, 0.3438, 0.2188, 0.375, 0.2188, 0.375, 0.25, 0.3438, 0.25, 0.375, 0.2188, 0.4063, 0.2188, 0.4063, 0.25, 0.375, 0.25, 0.4688, 0.2188, 0.5, 0.2188, 0.5, 0.25, 0.4688, 0.25, 0.5, 0.2188, 0.5312, 0.2188, 0.5313, 0.25, 0.5, 0.25, 0.5312, 0.2188, 0.5625, 0.2188, 0.5625, 0.25, 0.5313, 0.25, 0.5625, 0.2188, 0.5938, 0.2188, 0.5938, 0.25, 0.5625, 0.25, 0.5938, 0.2188, 0.625, 0.2188, 0.625, 0.25, 0.5938, 0.25, 0.625, 0.2188, 0.6563, 0.2188, 0.6562, 0.25, 0.625, 0.25, 0.6563, 0.2188, 0.6875, 0.2188, 0.6875, 0.25, 0.6562, 0.25, 0.6875, 0.2188, 0.7188, 0.2188, 0.7188, 0.25, 0.6875, 0.25, 0.7188, 0.2188, 0.75, 0.2188, 0.75, 0.25, 0.7188, 0.25, 0.75, 0.2188, 0.7812, 0.2188, 0.7812, 0.25, 0.75, 0.25, 0.125, 0.25, 0.1563, 0.25, 0.1563, 0.2813, 0.125, 0.2813, 0.1563, 0.25, 0.1875, 0.25, 0.1875, 0.2812, 0.1563, 0.2813, 0.1875, 0.25, 0.2188, 0.25, 0.2188, 0.2812, 0.1875, 0.2812, 0.2188, 0.25, 0.25, 0.25, 0.25, 0.2813, 0.2188, 0.2812, 0.25, 0.25, 0.2812, 0.25, 0.2812, 0.2813, 0.25, 0.2813, 0.2812, 0.25, 0.3125, 0.25, 0.3125, 0.2812, 0.2812, 0.2813, 0.3125, 0.25, 0.3438, 0.25, 0.3438, 0.2813, 0.3125, 0.2812, 0.3438, 0.25, 0.375, 0.25, 0.375, 0.2813, 0.3438, 0.2813, 0.4688, 0.25, 0.5, 0.25, 0.5, 0.2813, 0.4688, 0.2813, 0.5, 0.25, 0.5313, 0.25, 0.5313, 0.2813, 0.5, 0.2813, 0.5313, 0.25, 0.5625, 0.25, 0.5625, 0.2813, 0.5313, 0.2813, 0.5625, 0.25, 0.5938, 0.25, 0.5938, 0.2813, 0.5625, 0.2813, 0.5938, 0.25, 0.625, 0.25, 0.625, 0.2813, 0.5938, 0.2813, 0.625, 0.25, 0.6562, 0.25, 0.6563, 0.2813, 0.625, 0.2813, 0.6562, 0.25, 0.6875, 0.25, 0.6875, 0.2813, 0.6563, 0.2813, 0.6875, 0.25, 0.7188, 0.25, 0.7188, 0.2813, 0.6875, 0.2813, 0.7188, 0.25, 0.75, 0.25, 0.75, 0.2813, 0.7188, 0.2813, 0.75, 0.25, 0.7812, 0.25, 0.7812, 0.2813, 0.75, 0.2813, 0.125, 0.2813, 0.1563, 0.2813, 0.1563, 0.3125, 0.125, 0.3125, 0.1563, 0.2813, 0.1875, 0.2812, 0.1875, 0.3125, 0.1563, 0.3125, 0.1875, 0.2812, 0.2188, 0.2812, 0.2188, 0.3125, 0.1875, 0.3125, 0.2188, 0.2812, 0.25, 0.2813, 0.25, 0.3125, 0.2188, 0.3125, 0.25, 0.2813, 0.2812, 0.2813, 0.2813, 0.3125, 0.25, 0.3125, 0.2812, 0.2813, 0.3125, 0.2812, 0.3125, 0.3125, 0.2813, 0.3125, 0.3125, 0.2812, 0.3438, 0.2813, 0.3438, 0.3125, 0.3125, 0.3125, 0.3438, 0.2813, 0.375, 0.2813, 0.375, 0.3125, 0.3438, 0.3125, 0.4688, 0.2813, 0.5, 0.2813, 0.5, 0.3125, 0.4688, 0.3125, 0.5, 0.2813, 0.5313, 0.2813, 0.5313, 0.3125, 0.5, 0.3125, 0.5313, 0.2813, 0.5625, 0.2813, 0.5625, 0.3125, 0.5313, 0.3125, 0.5625, 0.2813, 0.5938, 0.2813, 0.5938, 0.3125, 0.5625, 0.3125, 0.5938, 0.2813, 0.625, 0.2813, 0.625, 0.3125, 0.5938, 0.3125, 0.625, 0.2813, 0.6563, 0.2813, 0.6563, 0.3125, 0.625, 0.3125, 0.6563, 0.2813, 0.6875, 0.2813, 0.6875, 0.3125, 0.6563, 0.3125, 0.6875, 0.2813, 0.7188, 0.2813, 0.7188, 0.3125, 0.6875, 0.3125, 0.7188, 0.2813, 0.75, 0.2813, 0.75, 0.3125, 0.7188, 0.3125, 0.75, 0.2813, 0.7812, 0.2813, 0.7812, 0.3125, 0.75, 0.3125, 0.1563, 0.3125, 0.1875, 0.3125, 0.1875, 0.3438, 0.1563, 0.3438, 0.1875, 0.3125, 0.2188, 0.3125, 0.2188, 0.3438, 0.1875, 0.3438, 0.2188, 0.3125, 0.25, 0.3125, 0.25, 0.3438, 0.2188, 0.3438, 0.25, 0.3125, 0.2813, 0.3125, 0.2813, 0.3438, 0.25, 0.3438, 0.2813, 0.3125, 0.3125, 0.3125, 0.3125, 0.3438, 0.2813, 0.3438, 0.4688, 0.3125, 0.5, 0.3125, 0.5, 0.3438, 0.4688, 0.3438, 0.5, 0.3125, 0.5313, 0.3125, 0.5313, 0.3438, 0.5, 0.3438, 0.5938, 0.3125, 0.625, 0.3125, 0.625, 0.3438, 0.5938, 0.3438, 0.625, 0.3125, 0.6563, 0.3125, 0.6563, 0.3438, 0.625, 0.3438, 0.6563, 0.3125, 0.6875, 0.3125, 0.6875, 0.3438, 0.6563, 0.3438, 0.6875, 0.3125, 0.7188, 0.3125, 0.7188, 0.3438, 0.6875, 0.3438, 0.7188, 0.3125, 0.75, 0.3125, 0.75, 0.3438, 0.7188, 0.3438, 0.75, 0.3125, 0.7812, 0.3125, 0.7813, 0.3438, 0.75, 0.3438, 0.7812, 0.3125, 0.8125, 0.3125, 0.8125, 0.3438, 0.7813, 0.3438, 0.8125, 0.3125, 0.8438, 0.3125, 0.8438, 0.3438, 0.8125, 0.3438, 0.1563, 0.3438, 0.1875, 0.3438, 0.1875, 0.375, 0.1563, 0.375, 0.1875, 0.3438, 0.2188, 0.3438, 0.2188, 0.375, 0.1875, 0.375, 0.2188, 0.3438, 0.25, 0.3438, 0.25, 0.375, 0.2188, 0.375, 0.25, 0.3438, 0.2813, 0.3438, 0.2813, 0.375, 0.25, 0.375, 0.2813, 0.3438, 0.3125, 0.3438, 0.3125, 0.375, 0.2813, 0.375, 0.4688, 0.3438, 0.5, 0.3438, 0.5, 0.375, 0.4688, 0.375, 0.5, 0.3438, 0.5313, 0.3438, 0.5313, 0.375, 0.5, 0.375, 0.7188, 0.3438, 0.75, 0.3438, 0.75, 0.375, 0.7188, 0.375, 0.75, 0.3438, 0.7813, 0.3438, 0.7813, 0.375, 0.75, 0.375, 0.7813, 0.3438, 0.8125, 0.3438, 0.8125, 0.375, 0.7813, 0.375, 0.8125, 0.3438, 0.8438, 0.3438, 0.8438, 0.375, 0.8125, 0.375, 0.1563, 0.375, 0.1875, 0.375, 0.1875, 0.4062, 0.1563, 0.4062, 0.1875, 0.375, 0.2188, 0.375, 0.2188, 0.4063, 0.1875, 0.4062, 0.2188, 0.375, 0.25, 0.375, 0.25, 0.4063, 0.2188, 0.4063, 0.25, 0.375, 0.2813, 0.375, 0.2813, 0.4063, 0.25, 0.4063, 0.2813, 0.375, 0.3125, 0.375, 0.3125, 0.4063, 0.2813, 0.4063, 0.4688, 0.375, 0.5, 0.375, 0.5, 0.4062, 0.4688, 0.4063, 0.5, 0.375, 0.5313, 0.375, 0.5313, 0.4063, 0.5, 0.4062, 0.6563, 0.375, 0.6875, 0.375, 0.6875, 0.4063, 0.6563, 0.4063, 0.6875, 0.375, 0.7188, 0.375, 0.7188, 0.4063, 0.6875, 0.4063, 0.7188, 0.375, 0.75, 0.375, 0.75, 0.4063, 0.7188, 0.4063, 0.75, 0.375, 0.7813, 0.375, 0.7813, 0.4063, 0.75, 0.4063, 0.09375, 0.4062, 0.125, 0.4063, 0.125, 0.4375, 0.09375, 0.4375, 0.125, 0.4063, 0.1563, 0.4062, 0.1563, 0.4375, 0.125, 0.4375, 0.1563, 0.4062, 0.1875, 0.4062, 0.1875, 0.4375, 0.1563, 0.4375, 0.1875, 0.4062, 0.2188, 0.4063, 0.2188, 0.4375, 0.1875, 0.4375, 0.2188, 0.4063, 0.25, 0.4063, 0.25, 0.4375, 0.2188, 0.4375, 0.25, 0.4063, 0.2813, 0.4063, 0.2813, 0.4375, 0.25, 0.4375, 0.2813, 0.4063, 0.3125, 0.4063, 0.3125, 0.4375, 0.2813, 0.4375, 0.3125, 0.4063, 0.3438, 0.4063, 0.3438, 0.4375, 0.3125, 0.4375, 0.4688, 0.4063, 0.5, 0.4062, 0.5, 0.4375, 0.4688, 0.4375, 0.5, 0.4062, 0.5313, 0.4063, 0.5313, 0.4375, 0.5, 0.4375, 0.5938, 0.4063, 0.625, 0.4062, 0.625, 0.4375, 0.5938, 0.4375, 0.625, 0.4062, 0.6563, 0.4063, 0.6563, 0.4375, 0.625, 0.4375, 0.6563, 0.4063, 0.6875, 0.4063, 0.6875, 0.4375, 0.6563, 0.4375, 0.6875, 0.4063, 0.7188, 0.4063, 0.7188, 0.4375, 0.6875, 0.4375, 0.7188, 0.4063, 0.75, 0.4063, 0.75, 0.4375, 0.7188, 0.4375, 0.75, 0.4063, 0.7813, 0.4063, 0.7813, 0.4375, 0.75, 0.4375, 0.09375, 0.4375, 0.125, 0.4375, 0.125, 0.4688, 0.09375, 0.4688, 0.125, 0.4375, 0.1563, 0.4375, 0.1562, 0.4688, 0.125, 0.4688, 0.1563, 0.4375, 0.1875, 0.4375, 0.1875, 0.4688, 0.1562, 0.4688, 0.1875, 0.4375, 0.2188, 0.4375, 0.2188, 0.4688, 0.1875, 0.4688, 0.2188, 0.4375, 0.25, 0.4375, 0.25, 0.4688, 0.2188, 0.4688, 0.25, 0.4375, 0.2813, 0.4375, 0.2813, 0.4688, 0.25, 0.4688, 0.2813, 0.4375, 0.3125, 0.4375, 0.3125, 0.4688, 0.2813, 0.4688, 0.3125, 0.4375, 0.3438, 0.4375, 0.3438, 0.4688, 0.3125, 0.4688, 0.4375, 0.4375, 0.4688, 0.4375, 0.4688, 0.4688, 0.4375, 0.4688, 0.4688, 0.4375, 0.5, 0.4375, 0.5, 0.4688, 0.4688, 0.4688, 0.5, 0.4375, 0.5313, 0.4375, 0.5313, 0.4688, 0.5, 0.4688, 0.5938, 0.4375, 0.625, 0.4375, 0.625, 0.4688, 0.5938, 0.4688, 0.625, 0.4375, 0.6563, 0.4375, 0.6563, 0.4688, 0.625, 0.4688, 0.6563, 0.4375, 0.6875, 0.4375, 0.6875, 0.4688, 0.6563, 0.4688, 0.6875, 0.4375, 0.7188, 0.4375, 0.7188, 0.4688, 0.6875, 0.4688, 0.7188, 0.4375, 0.75, 0.4375, 0.75, 0.4688, 0.7188, 0.4688, 0.75, 0.4375, 0.7813, 0.4375, 0.7812, 0.4688, 0.75, 0.4688, 0.03125, 0.4688, 0.0625, 0.4688, 0.0625, 0.5, 0.03125, 0.5, 0.0625, 0.4688, 0.09375, 0.4688, 0.09375, 0.5, 0.0625, 0.5, 0.09375, 0.4688, 0.125, 0.4688, 0.125, 0.5, 0.09375, 0.5, 0.125, 0.4688, 0.1562, 0.4688, 0.1563, 0.5, 0.125, 0.5, 0.1562, 0.4688, 0.1875, 0.4688, 0.1875, 0.5, 0.1563, 0.5, 0.1875, 0.4688, 0.2188, 0.4688, 0.2188, 0.5, 0.1875, 0.5, 0.2188, 0.4688, 0.25, 0.4688, 0.25, 0.5, 0.2188, 0.5, 0.25, 0.4688, 0.2813, 0.4688, 0.2813, 0.5, 0.25, 0.5, 0.2813, 0.4688, 0.3125, 0.4688, 0.3125, 0.5, 0.2813, 0.5, 0.3125, 0.4688, 0.3438, 0.4688, 0.3438, 0.5, 0.3125, 0.5, 0.4375, 0.4688, 0.4688, 0.4688, 0.4688, 0.5, 0.4375, 0.5, 0.4688, 0.4688, 0.5, 0.4688, 0.5, 0.5, 0.4688, 0.5, 0.7188, 0.4688, 0.75, 0.4688, 0.75, 0.5, 0.7188, 0.5, 0.75, 0.4688, 0.7812, 0.4688, 0.7813, 0.5, 0.75, 0.5, 0.7812, 0.4688, 0.8125, 0.4688, 0.8125, 0.5, 0.7813, 0.5, 0.8125, 0.4688, 0.8438, 0.4688, 0.8438, 0.5, 0.8125, 0.5, 0.8438, 0.4688, 0.875, 0.4688, 0.875, 0.5, 0.8438, 0.5, 0.875, 0.4688, 0.9063, 0.4688, 0.9063, 0.5, 0.875, 0.5, 0.9063, 0.4688, 0.9375, 0.4688, 0.9375, 0.5, 0.9063, 0.5, 0.03125, 0.5, 0.0625, 0.5, 0.0625, 0.5313, 0.03125, 0.5313, 0.0625, 0.5, 0.09375, 0.5, 0.09375, 0.5312, 0.0625, 0.5313, 0.09375, 0.5, 0.125, 0.5, 0.125, 0.5312, 0.09375, 0.5312, 0.125, 0.5, 0.1563, 0.5, 0.1563, 0.5313, 0.125, 0.5312, 0.1563, 0.5, 0.1875, 0.5, 0.1875, 0.5313, 0.1563, 0.5313, 0.1875, 0.5, 0.2188, 0.5, 0.2188, 0.5313, 0.1875, 0.5313, 0.2188, 0.5, 0.25, 0.5, 0.25, 0.5313, 0.2188, 0.5313, 0.25, 0.5, 0.2813, 0.5, 0.2813, 0.5313, 0.25, 0.5313, 0.2813, 0.5, 0.3125, 0.5, 0.3125, 0.5313, 0.2813, 0.5313, 0.4375, 0.5, 0.4688, 0.5, 0.4688, 0.5313, 0.4375, 0.5312, 0.4688, 0.5, 0.5, 0.5, 0.5, 0.5312, 0.4688, 0.5313, 0.7188, 0.5, 0.75, 0.5, 0.75, 0.5313, 0.7188, 0.5313, 0.75, 0.5, 0.7813, 0.5, 0.7812, 0.5313, 0.75, 0.5313, 0.7813, 0.5, 0.8125, 0.5, 0.8125, 0.5313, 0.7812, 0.5313, 0.8125, 0.5, 0.8438, 0.5, 0.8438, 0.5313, 0.8125, 0.5313, 0.8438, 0.5, 0.875, 0.5, 0.875, 0.5312, 0.8438, 0.5313, 0.875, 0.5, 0.9063, 0.5, 0.9063, 0.5312, 0.875, 0.5312, 0.9063, 0.5, 0.9375, 0.5, 0.9375, 0.5313, 0.9063, 0.5312, 0.9375, 0.5, 0.9688, 0.5, 0.9688, 0.5313, 0.9375, 0.5313, 0.03125, 0.5313, 0.0625, 0.5313, 0.0625, 0.5625, 0.03125, 0.5625, 0.0625, 0.5313, 0.09375, 0.5312, 0.09375, 0.5625, 0.0625, 0.5625, 0.09375, 0.5312, 0.125, 0.5312, 0.125, 0.5625, 0.09375, 0.5625, 0.125, 0.5312, 0.1563, 0.5313, 0.1563, 0.5625, 0.125, 0.5625, 0.1563, 0.5313, 0.1875, 0.5313, 0.1875, 0.5625, 0.1563, 0.5625, 0.1875, 0.5313, 0.2188, 0.5313, 0.2188, 0.5625, 0.1875, 0.5625, 0.2188, 0.5313, 0.25, 0.5313, 0.25, 0.5625, 0.2188, 0.5625, 0.25, 0.5313, 0.2813, 0.5313, 0.2813, 0.5625, 0.25, 0.5625, 0.2813, 0.5313, 0.3125, 0.5313, 0.3125, 0.5625, 0.2813, 0.5625, 0.4375, 0.5312, 0.4688, 0.5313, 0.4688, 0.5625, 0.4375, 0.5625, 0.4688, 0.5313, 0.5, 0.5312, 0.5, 0.5625, 0.4688, 0.5625, 0.7188, 0.5313, 0.75, 0.5313, 0.75, 0.5625, 0.7188, 0.5625, 0.75, 0.5313, 0.7812, 0.5313, 0.7813, 0.5625, 0.75, 0.5625, 0.7812, 0.5313, 0.8125, 0.5313, 0.8125, 0.5625, 0.7813, 0.5625, 0.9063, 0.5312, 0.9375, 0.5313, 0.9375, 0.5625, 0.9063, 0.5625, 0.9375, 0.5313, 0.9688, 0.5313, 0.9688, 0.5625, 0.9375, 0.5625, 0.03125, 0.5625, 0.0625, 0.5625, 0.0625, 0.5938, 0.03125, 0.5938, 0.0625, 0.5625, 0.09375, 0.5625, 0.09375, 0.5938, 0.0625, 0.5938, 0.09375, 0.5625, 0.125, 0.5625, 0.125, 0.5938, 0.09375, 0.5938, 0.125, 0.5625, 0.1563, 0.5625, 0.1563, 0.5938, 0.125, 0.5938, 0.1563, 0.5625, 0.1875, 0.5625, 0.1875, 0.5938, 0.1563, 0.5938, 0.1875, 0.5625, 0.2188, 0.5625, 0.2188, 0.5938, 0.1875, 0.5938, 0.2188, 0.5625, 0.25, 0.5625, 0.25, 0.5938, 0.2188, 0.5938, 0.25, 0.5625, 0.2813, 0.5625, 0.2812, 0.5938, 0.25, 0.5938, 0.2813, 0.5625, 0.3125, 0.5625, 0.3125, 0.5938, 0.2812, 0.5938, 0.375, 0.5625, 0.4063, 0.5625, 0.4063, 0.5938, 0.375, 0.5938, 0.4063, 0.5625, 0.4375, 0.5625, 0.4375, 0.5938, 0.4063, 0.5938, 0.4375, 0.5625, 0.4688, 0.5625, 0.4688, 0.5938, 0.4375, 0.5938, 0.4688, 0.5625, 0.5, 0.5625, 0.5, 0.5938, 0.4688, 0.5938, 0.6563, 0.5625, 0.6875, 0.5625, 0.6875, 0.5938, 0.6562, 0.5938, 0.6875, 0.5625, 0.7188, 0.5625, 0.7188, 0.5938, 0.6875, 0.5938, 0.7188, 0.5625, 0.75, 0.5625, 0.75, 0.5938, 0.7188, 0.5938, 0.75, 0.5625, 0.7813, 0.5625, 0.7813, 0.5938, 0.75, 0.5938, 0.7813, 0.5625, 0.8125, 0.5625, 0.8125, 0.5938, 0.7813, 0.5938, 0.9063, 0.5625, 0.9375, 0.5625, 0.9375, 0.5938, 0.9062, 0.5938, 0.9375, 0.5625, 0.9688, 0.5625, 0.9688, 0.5938, 0.9375, 0.5938, 0.03125, 0.5938, 0.0625, 0.5938, 0.0625, 0.625, 0.03125, 0.625, 0.0625, 0.5938, 0.09375, 0.5938, 0.09375, 0.625, 0.0625, 0.625, 0.09375, 0.5938, 0.125, 0.5938, 0.125, 0.625, 0.09375, 0.625, 0.125, 0.5938, 0.1563, 0.5938, 0.1563, 0.625, 0.125, 0.625, 0.1563, 0.5938, 0.1875, 0.5938, 0.1875, 0.625, 0.1563, 0.625, 0.1875, 0.5938, 0.2188, 0.5938, 0.2188, 0.625, 0.1875, 0.625, 0.2188, 0.5938, 0.25, 0.5938, 0.25, 0.625, 0.2188, 0.625, 0.375, 0.5938, 0.4063, 0.5938, 0.4063, 0.625, 0.375, 0.625, 0.4063, 0.5938, 0.4375, 0.5938, 0.4375, 0.625, 0.4063, 0.625, 0.4375, 0.5938, 0.4688, 0.5938, 0.4688, 0.625, 0.4375, 0.625, 0.625, 0.5938, 0.6562, 0.5938, 0.6563, 0.625, 0.625, 0.625, 0.6562, 0.5938, 0.6875, 0.5938, 0.6875, 0.625, 0.6563, 0.625, 0.6875, 0.5938, 0.7188, 0.5938, 0.7188, 0.625, 0.6875, 0.625, 0.7188, 0.5938, 0.75, 0.5938, 0.75, 0.625, 0.7188, 0.625, 0.75, 0.5938, 0.7813, 0.5938, 0.7812, 0.625, 0.75, 0.625, 0.7813, 0.5938, 0.8125, 0.5938, 0.8125, 0.625, 0.7812, 0.625, 0.8125, 0.5938, 0.8438, 0.5938, 0.8438, 0.625, 0.8125, 0.625, 0.8438, 0.5938, 0.875, 0.5938, 0.875, 0.625, 0.8438, 0.625, 0.9062, 0.5938, 0.9375, 0.5938, 0.9375, 0.625, 0.9062, 0.625, 0.9375, 0.5938, 0.9688, 0.5938, 0.9688, 0.625, 0.9375, 0.625, 0.03125, 0.625, 0.0625, 0.625, 0.0625, 0.6562, 0.03125, 0.6562, 0.0625, 0.625, 0.09375, 0.625, 0.09375, 0.6563, 0.0625, 0.6562, 0.09375, 0.625, 0.125, 0.625, 0.125, 0.6562, 0.09375, 0.6563, 0.125, 0.625, 0.1563, 0.625, 0.1563, 0.6562, 0.125, 0.6562, 0.1563, 0.625, 0.1875, 0.625, 0.1875, 0.6563, 0.1563, 0.6562, 0.1875, 0.625, 0.2188, 0.625, 0.2188, 0.6563, 0.1875, 0.6563, 0.2188, 0.625, 0.25, 0.625, 0.25, 0.6562, 0.2188, 0.6563, 0.2813, 0.625, 0.3125, 0.625, 0.3125, 0.6562, 0.2813, 0.6562, 0.3125, 0.625, 0.3438, 0.625, 0.3438, 0.6563, 0.3125, 0.6562, 0.3438, 0.625, 0.375, 0.625, 0.375, 0.6562, 0.3438, 0.6563, 0.375, 0.625, 0.4063, 0.625, 0.4063, 0.6562, 0.375, 0.6562, 0.4063, 0.625, 0.4375, 0.625, 0.4375, 0.6563, 0.4063, 0.6562, 0.4375, 0.625, 0.4688, 0.625, 0.4688, 0.6563, 0.4375, 0.6563, 0.625, 0.625, 0.6563, 0.625, 0.6563, 0.6563, 0.625, 0.6562, 0.6563, 0.625, 0.6875, 0.625, 0.6875, 0.6562, 0.6563, 0.6563, 0.6875, 0.625, 0.7188, 0.625, 0.7188, 0.6562, 0.6875, 0.6562, 0.7188, 0.625, 0.75, 0.625, 0.75, 0.6562, 0.7188, 0.6562, 0.75, 0.625, 0.7812, 0.625, 0.7813, 0.6563, 0.75, 0.6562, 0.7812, 0.625, 0.8125, 0.625, 0.8125, 0.6562, 0.7813, 0.6563, 0.8125, 0.625, 0.8438, 0.625, 0.8438, 0.6562, 0.8125, 0.6562, 0.8438, 0.625, 0.875, 0.625, 0.875, 0.6562, 0.8438, 0.6562, 0.9062, 0.625, 0.9375, 0.625, 0.9375, 0.6562, 0.9063, 0.6563, 0.9375, 0.625, 0.9688, 0.625, 0.9688, 0.6562, 0.9375, 0.6562, 0.03125, 0.6562, 0.0625, 0.6562, 0.0625, 0.6875, 0.03125, 0.6875, 0.0625, 0.6562, 0.09375, 0.6563, 0.09375, 0.6875, 0.0625, 0.6875, 0.09375, 0.6563, 0.125, 0.6562, 0.125, 0.6875, 0.09375, 0.6875, 0.2813, 0.6562, 0.3125, 0.6562, 0.3125, 0.6875, 0.2813, 0.6875, 0.3125, 0.6562, 0.3438, 0.6563, 0.3438, 0.6875, 0.3125, 0.6875, 0.3438, 0.6563, 0.375, 0.6562, 0.375, 0.6875, 0.3438, 0.6875, 0.4375, 0.6563, 0.4688, 0.6563, 0.4688, 0.6875, 0.4375, 0.6875, 0.4688, 0.6563, 0.5, 0.6563, 0.5, 0.6875, 0.4688, 0.6875, 0.5, 0.6563, 0.5313, 0.6563, 0.5313, 0.6875, 0.5, 0.6875, 0.625, 0.6562, 0.6563, 0.6563, 0.6562, 0.6875, 0.625, 0.6875, 0.6563, 0.6563, 0.6875, 0.6562, 0.6875, 0.6875, 0.6562, 0.6875, 0.6875, 0.6562, 0.7188, 0.6562, 0.7188, 0.6875, 0.6875, 0.6875, 0.7188, 0.6562, 0.75, 0.6562, 0.75, 0.6875, 0.7188, 0.6875, 0.75, 0.6562, 0.7813, 0.6563, 0.7812, 0.6875, 0.75, 0.6875, 0.7813, 0.6563, 0.8125, 0.6562, 0.8125, 0.6875, 0.7812, 0.6875, 0.8125, 0.6562, 0.8438, 0.6562, 0.8438, 0.6875, 0.8125, 0.6875, 0.8438, 0.6562, 0.875, 0.6562, 0.875, 0.6875, 0.8438, 0.6875, 0.9063, 0.6563, 0.9375, 0.6562, 0.9375, 0.6875, 0.9062, 0.6875, 0.9375, 0.6562, 0.9688, 0.6562, 0.9688, 0.6875, 0.9375, 0.6875, 0.03125, 0.6875, 0.0625, 0.6875, 0.0625, 0.7188, 0.03125, 0.7188, 0.0625, 0.6875, 0.09375, 0.6875, 0.09375, 0.7188, 0.0625, 0.7188, 0.09375, 0.6875, 0.125, 0.6875, 0.125, 0.7188, 0.09375, 0.7188, 0.2813, 0.6875, 0.3125, 0.6875, 0.3125, 0.7188, 0.2813, 0.7188, 0.3125, 0.6875, 0.3438, 0.6875, 0.3438, 0.7188, 0.3125, 0.7188, 0.3438, 0.6875, 0.375, 0.6875, 0.375, 0.7188, 0.3438, 0.7188, 0.4375, 0.6875, 0.4688, 0.6875, 0.4688, 0.7188, 0.4375, 0.7188, 0.4688, 0.6875, 0.5, 0.6875, 0.5, 0.7188, 0.4688, 0.7188, 0.5, 0.6875, 0.5313, 0.6875, 0.5313, 0.7188, 0.5, 0.7188, 0.625, 0.6875, 0.6562, 0.6875, 0.6563, 0.7188, 0.625, 0.7188, 0.6562, 0.6875, 0.6875, 0.6875, 0.6875, 0.7188, 0.6563, 0.7188, 0.6875, 0.6875, 0.7188, 0.6875, 0.7188, 0.7188, 0.6875, 0.7188, 0.7188, 0.6875, 0.75, 0.6875, 0.75, 0.7188, 0.7188, 0.7188, 0.75, 0.6875, 0.7812, 0.6875, 0.7812, 0.7188, 0.75, 0.7188, 0.7812, 0.6875, 0.8125, 0.6875, 0.8125, 0.7188, 0.7812, 0.7188, 0.8125, 0.6875, 0.8438, 0.6875, 0.8438, 0.7188, 0.8125, 0.7188, 0.8438, 0.6875, 0.875, 0.6875, 0.875, 0.7188, 0.8438, 0.7188, 0.9062, 0.6875, 0.9375, 0.6875, 0.9375, 0.7188, 0.9063, 0.7188, 0.9375, 0.6875, 0.9688, 0.6875, 0.9688, 0.7188, 0.9375, 0.7188, 0.2813, 0.7188, 0.3125, 0.7188, 0.3125, 0.75, 0.2813, 0.75, 0.3125, 0.7188, 0.3438, 0.7188, 0.3438, 0.75, 0.3125, 0.75, 0.3438, 0.7188, 0.375, 0.7188, 0.375, 0.75, 0.3438, 0.75, 0.4375, 0.7188, 0.4688, 0.7188, 0.4688, 0.75, 0.4375, 0.75, 0.4688, 0.7188, 0.5, 0.7188, 0.5, 0.75, 0.4688, 0.75, 0.5, 0.7188, 0.5313, 0.7188, 0.5313, 0.75, 0.5, 0.75, 0.625, 0.7188, 0.6563, 0.7188, 0.6562, 0.75, 0.625, 0.75, 0.6563, 0.7188, 0.6875, 0.7188, 0.6875, 0.75, 0.6562, 0.75, 0.6875, 0.7188, 0.7188, 0.7188, 0.7188, 0.75, 0.6875, 0.75, 0.7188, 0.7188, 0.75, 0.7188, 0.75, 0.75, 0.7188, 0.75, 0.75, 0.7188, 0.7812, 0.7188, 0.7813, 0.75, 0.75, 0.75, 0.7812, 0.7188, 0.8125, 0.7188, 0.8125, 0.75, 0.7813, 0.75, 0.8125, 0.7188, 0.8438, 0.7188, 0.8438, 0.75, 0.8125, 0.75, 0.8438, 0.7188, 0.875, 0.7188, 0.875, 0.75, 0.8438, 0.75, 0.9063, 0.7188, 0.9375, 0.7188, 0.9375, 0.75, 0.9063, 0.75, 0.9375, 0.7188, 0.9688, 0.7188, 0.9688, 0.75, 0.9375, 0.75, 0.2813, 0.75, 0.3125, 0.75, 0.3125, 0.7812, 0.2812, 0.7813, 0.3125, 0.75, 0.3438, 0.75, 0.3438, 0.7813, 0.3125, 0.7812, 0.3438, 0.75, 0.375, 0.75, 0.375, 0.7813, 0.3438, 0.7813, 0.625, 0.75, 0.6562, 0.75, 0.6563, 0.7813, 0.625, 0.7813, 0.6562, 0.75, 0.6875, 0.75, 0.6875, 0.7812, 0.6563, 0.7813, 0.6875, 0.75, 0.7188, 0.75, 0.7188, 0.7812, 0.6875, 0.7812, 0.7188, 0.75, 0.75, 0.75, 0.75, 0.7813, 0.7188, 0.7812, 0.75, 0.75, 0.7813, 0.75, 0.7812, 0.7812, 0.75, 0.7813, 0.7813, 0.75, 0.8125, 0.75, 0.8125, 0.7812, 0.7812, 0.7812, 0.8125, 0.75, 0.8438, 0.75, 0.8438, 0.7813, 0.8125, 0.7812, 0.8438, 0.75, 0.875, 0.75, 0.875, 0.7813, 0.8438, 0.7813, 0.9063, 0.75, 0.9375, 0.75, 0.9375, 0.7813, 0.9063, 0.7813, 0.9375, 0.75, 0.9688, 0.75, 0.9688, 0.7812, 0.9375, 0.7813, 0.5313, 0.7812, 0.5625, 0.7813, 0.5625, 0.8125, 0.5313, 0.8125, 0.5625, 0.7813, 0.5938, 0.7813, 0.5938, 0.8125, 0.5625, 0.8125, 0.5938, 0.7813, 0.625, 0.7813, 0.625, 0.8125, 0.5938, 0.8125, 0.625, 0.7813, 0.6563, 0.7813, 0.6562, 0.8125, 0.625, 0.8125, 0.6563, 0.7813, 0.6875, 0.7812, 0.6875, 0.8125, 0.6562, 0.8125, 0.6875, 0.7812, 0.7188, 0.7812, 0.7188, 0.8125, 0.6875, 0.8125, 0.7188, 0.7812, 0.75, 0.7813, 0.75, 0.8125, 0.7188, 0.8125, 0.75, 0.7813, 0.7812, 0.7812, 0.7813, 0.8125, 0.75, 0.8125, 0.7812, 0.7812, 0.8125, 0.7812, 0.8125, 0.8125, 0.7813, 0.8125, 0.8125, 0.7812, 0.8438, 0.7813, 0.8438, 0.8125, 0.8125, 0.8125, 0.9063, 0.7813, 0.9375, 0.7813, 0.9375, 0.8125, 0.9062, 0.8125, 0.9375, 0.7813, 0.9688, 0.7812, 0.9688, 0.8125, 0.9375, 0.8125, 0.5313, 0.8125, 0.5625, 0.8125, 0.5625, 0.8438, 0.5312, 0.8438, 0.5625, 0.8125, 0.5938, 0.8125, 0.5938, 0.8438, 0.5625, 0.8438, 0.5938, 0.8125, 0.625, 0.8125, 0.625, 0.8438, 0.5938, 0.8438, 0.625, 0.8125, 0.6562, 0.8125, 0.6562, 0.8438, 0.625, 0.8438, 0.9062, 0.8125, 0.9375, 0.8125, 0.9375, 0.8438, 0.9062, 0.8438, 0.9375, 0.8125, 0.9688, 0.8125, 0.9688, 0.8438, 0.9375, 0.8438, 0.3125, 0.8438, 0.3438, 0.8438, 0.3438, 0.875, 0.3125, 0.875, 0.3438, 0.8438, 0.375, 0.8438, 0.375, 0.875, 0.3438, 0.875, 0.375, 0.8438, 0.4063, 0.8438, 0.4063, 0.875, 0.375, 0.875, 0.4063, 0.8438, 0.4375, 0.8438, 0.4375, 0.875, 0.4063, 0.875, 0.4375, 0.8438, 0.4688, 0.8438, 0.4688, 0.875, 0.4375, 0.875, 0.4688, 0.8438, 0.5, 0.8438, 0.5, 0.875, 0.4688, 0.875, 0.5, 0.8438, 0.5312, 0.8438, 0.5313, 0.875, 0.5, 0.875, 0.5312, 0.8438, 0.5625, 0.8438, 0.5625, 0.875, 0.5313, 0.875, 0.5625, 0.8438, 0.5938, 0.8438, 0.5938, 0.875, 0.5625, 0.875, 0.5938, 0.8438, 0.625, 0.8438, 0.625, 0.875, 0.5938, 0.875, 0.625, 0.8438, 0.6562, 0.8438, 0.6563, 0.875, 0.625, 0.875, 0.6562, 0.8438, 0.6875, 0.8438, 0.6875, 0.875, 0.6563, 0.875, 0.9062, 0.8438, 0.9375, 0.8438, 0.9375, 0.875, 0.9063, 0.875, 0.9375, 0.8438, 0.9688, 0.8438, 0.9688, 0.875, 0.9375, 0.875, 0.3125, 0.875, 0.3438, 0.875, 0.3438, 0.9063, 0.3125, 0.9063, 0.3438, 0.875, 0.375, 0.875, 0.375, 0.9062, 0.3438, 0.9063, 0.375, 0.875, 0.4063, 0.875, 0.4063, 0.9063, 0.375, 0.9062, 0.4063, 0.875, 0.4375, 0.875, 0.4375, 0.9063, 0.4063, 0.9063, 0.4375, 0.875, 0.4688, 0.875, 0.4688, 0.9063, 0.4375, 0.9063, 0.4688, 0.875, 0.5, 0.875, 0.5, 0.9063, 0.4688, 0.9063, 0.5, 0.875, 0.5313, 0.875, 0.5313, 0.9063, 0.5, 0.9063, 0.5938, 0.875, 0.625, 0.875, 0.625, 0.9062, 0.5938, 0.9063, 0.625, 0.875, 0.6563, 0.875, 0.6563, 0.9063, 0.625, 0.9062, 0.6563, 0.875, 0.6875, 0.875, 0.6875, 0.9063, 0.6563, 0.9063, 0.6875, 0.875, 0.7188, 0.875, 0.7188, 0.9063, 0.6875, 0.9063, 0.7188, 0.875, 0.75, 0.875, 0.75, 0.9062, 0.7188, 0.9063, 0.9063, 0.875, 0.9375, 0.875, 0.9375, 0.9063, 0.9063, 0.9063, 0.9375, 0.875, 0.9688, 0.875, 0.9688, 0.9063, 0.9375, 0.9063, 0.3125, 0.9063, 0.3438, 0.9063, 0.3438, 0.9375, 0.3125, 0.9375, 0.3438, 0.9063, 0.375, 0.9062, 0.375, 0.9375, 0.3438, 0.9375, 0.375, 0.9062, 0.4063, 0.9063, 0.4063, 0.9375, 0.375, 0.9375, 0.4063, 0.9063, 0.4375, 0.9063, 0.4375, 0.9375, 0.4063, 0.9375, 0.4375, 0.9063, 0.4688, 0.9063, 0.4688, 0.9375, 0.4375, 0.9375, 0.4688, 0.9063, 0.5, 0.9063, 0.5, 0.9375, 0.4688, 0.9375, 0.5, 0.9063, 0.5313, 0.9063, 0.5312, 0.9375, 0.5, 0.9375, 0.6563, 0.9063, 0.6875, 0.9063, 0.6875, 0.9375, 0.6562, 0.9375, 0.6875, 0.9063, 0.7188, 0.9063, 0.7188, 0.9375, 0.6875, 0.9375, 0.7188, 0.9063, 0.75, 0.9062, 0.75, 0.9375, 0.7188, 0.9375, 0.75, 0.9062, 0.7813, 0.9063, 0.7813, 0.9375, 0.75, 0.9375, 0.7813, 0.9063, 0.8125, 0.9062, 0.8125, 0.9375, 0.7813, 0.9375, 0.8125, 0.9062, 0.8438, 0.9063, 0.8438, 0.9375, 0.8125, 0.9375, 0.8438, 0.9063, 0.875, 0.9063, 0.875, 0.9375, 0.8438, 0.9375, 0.875, 0.9063, 0.9063, 0.9063, 0.9063, 0.9375, 0.875, 0.9375, 0.9063, 0.9063, 0.9375, 0.9063, 0.9375, 0.9375, 0.9063, 0.9375, 0.9375, 0.9063, 0.9688, 0.9063, 0.9688, 0.9375, 0.9375, 0.9375, 0.3125, 0.9375, 0.3438, 0.9375, 0.3438, 0.9688, 0.3125, 0.9688, 0.3438, 0.9375, 0.375, 0.9375, 0.375, 0.9688, 0.3438, 0.9688, 0.375, 0.9375, 0.4063, 0.9375, 0.4063, 0.9688, 0.375, 0.9688, 0.4063, 0.9375, 0.4375, 0.9375, 0.4375, 0.9688, 0.4063, 0.9688, 0.4375, 0.9375, 0.4688, 0.9375, 0.4688, 0.9688, 0.4375, 0.9688, 0.4688, 0.9375, 0.5, 0.9375, 0.5, 0.9688, 0.4688, 0.9688, 0.5, 0.9375, 0.5312, 0.9375, 0.5313, 0.9688, 0.5, 0.9688, 0.75, 0.9375, 0.7813, 0.9375, 0.7812, 0.9688, 0.75, 0.9688, 0.7813, 0.9375, 0.8125, 0.9375, 0.8125, 0.9688, 0.7812, 0.9688, 0.8125, 0.9375, 0.8438, 0.9375, 0.8438, 0.9688, 0.8125, 0.9688, 0.8438, 0.9375, 0.875, 0.9375, 0.875, 0.9688, 0.8438, 0.9688, 0.875, 0.9375, 0.9063, 0.9375, 0.9063, 0.9688, 0.875, 0.9688, 0.9063, 0.9375, 0.9375, 0.9375, 0.9375, 0.9688, 0.9063, 0.9688, 0.9375, 0.9375, 0.9688, 0.9375, 0.9688, 0.9688, 0.9375, 0.9688, 0.9688, 0.6875, 1.0, 0.6875, 1.0, 0.7188, 0.9688, 0.7188, 0.9688, 0.7188, 1.0, 0.7188, 1.0, 0.75, 0.9688, 0.75, 0.9688, 0.75, 1.0, 0.75, 1.0, 0.7813, 0.9688, 0.7812, 0.9688, 0.875, 1.0, 0.875, 1.0, 0.9063, 0.9688, 0.9063, 0.9688, 0.9063, 1.0, 0.9063, 1.0, 0.9375, 0.9688, 0.9375, 0.8438, 0.9688, 0.875, 0.9688, 0.875, 1.0, 0.8438, 1.0, 0.8125, 0.9688, 0.8438, 0.9688, 0.8438, 1.0, 0.8125, 1.0, 0.7812, 0.9688, 0.8125, 0.9688, 0.8125, 1.0, 0.7813, 1.0, 0.5, 0.9688, 0.5313, 0.9688, 0.5312, 1.0, 0.5, 1.0, 0.4688, 0.9688, 0.5, 0.9688, 0.5, 1.0, 0.4688, 1.0, 0.4375, 0.9688, 0.4688, 0.9688, 0.4688, 1.0, 0.4375, 1.0, 0.4063, 0.9688, 0.4375, 0.9688, 0.4375, 1.0, 0.4063, 1.0, 0.375, 0.9688, 0.4063, 0.9688, 0.4063, 1.0, 0.375, 1.0, 0.3438, 0.9688, 0.375, 0.9688, 0.375, 1.0, 0.3438, 1.0, 0.3125, 0.9688, 0.3438, 0.9688, 0.3438, 1.0, 0.3125, 1.0, 0.0, 0.6875, 0.03125, 0.6875, 0.03125, 0.7188, 0.0, 0.7188, 0.0, 0.6563, 0.03125, 0.6562, 0.03125, 0.6875, 0.0, 0.6875, 0.0, 0.625, 0.03125, 0.625, 0.03125, 0.6562, 0.0, 0.6563, 0.0, 0.5938, 0.03125, 0.5938, 0.03125, 0.625, 0.0, 0.625, 0.0, 0.5625, 0.03125, 0.5625, 0.03125, 0.5938, 0.0, 0.5938, 0.0, 0.5312, 0.03125, 0.5313, 0.03125, 0.5625, 0.0, 0.5625, 0.0, 0.5, 0.03125, 0.5, 0.03125, 0.5313, 0.0, 0.5312, 0.0, 0.4688, 0.03125, 0.4688, 0.03125, 0.5, 0.0, 0.5])
me_plane.materials.append(mat_basic)
me_plane.materials.append(mat_keep)
me_plane.materials.append(mat_remove)
me_plane.materials.append(mat_start)
me_plane.materials.append(mat_end)
me_plane.update()

# ---- objects
ob_plane = bpy.data.objects.new('Plane', me_plane)

# ---- transforms, parenting, visibility, modifiers, constraints
ob_plane.location = (0.0, 0.0, 0.0)
ob_plane.scale = (10.0, 10.0, 10.0)

# ---- collection membership
col_collection.objects.link(ob_plane)

# ---- scene / render settings (as saved in the file)
scene.frame_start = 1; scene.frame_end = 250; scene.frame_set(1)
scene.render.engine = 'BLENDER_EEVEE_NEXT'
scene.cycles.sampling_pattern = 'TABULATED_SOBOL'
scene.view_settings.view_transform = 'Filmic'
bpy.context.view_layer.update()

# ---- added for rendering (the .blend has no active camera and no usable light): camera, sun
cam_auto = bpy.data.cameras.new('AutoCamera')
cam_auto.lens = 50.0
cam_auto.sensor_width = 36.0
cam_auto.clip_end = 1000.0
ob_auto_camera = bpy.data.objects.new('AutoCamera', cam_auto)
scene.collection.objects.link(ob_auto_camera)
ob_auto_camera.location = (25.3647, -29.8126, 20.2918)
ob_auto_camera.rotation_euler = (1.09748, -7.21219e-08, 0.694738)
scene.camera = ob_auto_camera
light_auto_sun = bpy.data.lights.new('AutoSun', 'SUN')
light_auto_sun.energy = 3.0
light_auto_sun.angle = 0.0523599
ob_auto_sun = bpy.data.objects.new('AutoSun', light_auto_sun)
scene.collection.objects.link(ob_auto_sun)
ob_auto_sun.rotation_euler = (0.872665, 0.174533, 0.523599)
bpy.context.view_layer.update()
